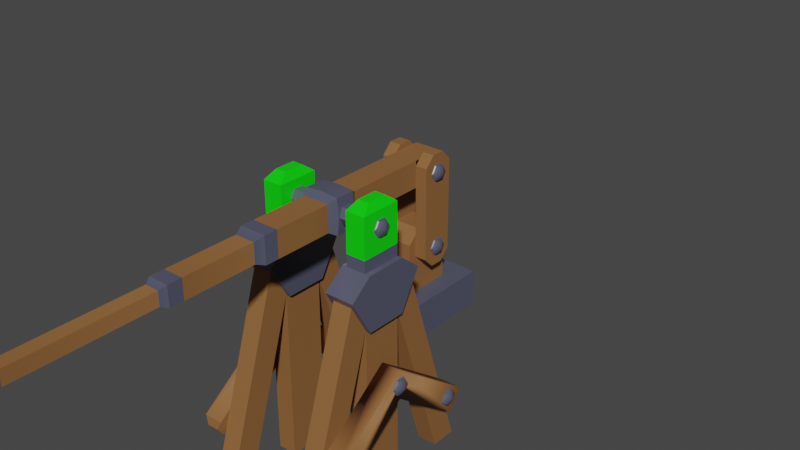 # Source: Trebuchet.blend  (saved by Blender 5.0.119; exported with 4.5.12 LTS)
import bpy
from mathutils import Matrix  # noqa: F401  (used for matrix-valued properties, if any)

bpy.ops.wm.read_factory_settings(use_empty=True)
scene = bpy.context.scene
scene.name = 'Scene'

# ---- collections
col_trebuchet = bpy.data.collections.new('Trebuchet'); scene.collection.children.link(col_trebuchet)

# ---- materials (node trees are filled in below, after node groups)
mat_bteam = bpy.data.materials.new('bTeam')
mat_bwood = bpy.data.materials.new('bWood')
mat_bmetal = bpy.data.materials.new('bMetal')

# ---- node groups
ng_auto_smooth = bpy.data.node_groups.new('Auto Smooth', 'GeometryNodeTree')
_s = ng_auto_smooth.interface.new_socket(name='Geometry', in_out='OUTPUT', socket_type='NodeSocketGeometry')
_s = ng_auto_smooth.interface.new_socket(name='Geometry', in_out='INPUT', socket_type='NodeSocketGeometry')
_s = ng_auto_smooth.interface.new_socket(name='Angle', in_out='INPUT', socket_type='NodeSocketFloat')
_s.subtype = 'ANGLE'
_s.min_value = 0.0
_s.max_value = 3.142
ng_auto_smooth.is_modifier = True
_N = ng_auto_smooth.nodes; _L = ng_auto_smooth.links
n0 = _N.new('NodeGroupOutput'); n0.name = 'Group Output'; n0.location = (480, -100)
n1 = _N.new('NodeGroupInput'); n1.name = 'Group Input'; n1.location = (-420, -300)
n2 = _N.new('NodeGroupInput'); n2.name = 'Group Input.001'; n2.location = (-60, -100)
n3 = _N.new('GeometryNodeSetShadeSmooth'); n3.name = 'Set Shade Smooth'; n3.location = (120, -100)
n3.domain = 'EDGE'
n4 = _N.new('GeometryNodeSetShadeSmooth'); n4.name = 'Set Shade Smooth.001'; n4.location = (300, -100)
n5 = _N.new('GeometryNodeInputMeshEdgeAngle'); n5.name = 'Edge Angle'; n5.location = (-420, -220)
n6 = _N.new('GeometryNodeInputEdgeSmooth'); n6.name = 'Is Edge Smooth'; n6.location = (-60, -160)
n7 = _N.new('GeometryNodeInputShadeSmooth'); n7.name = 'Is Face Smooth'; n7.location = (-240, -340)
n8 = _N.new('FunctionNodeBooleanMath'); n8.name = 'Boolean Math'; n8.location = (-60, -220)
n9 = _N.new('FunctionNodeCompare'); n9.name = 'Compare'; n9.location = (-240, -180)
n9.operation = 'LESS_EQUAL'
_L.new(n5.outputs[0], n9.inputs[0])
_L.new(n4.outputs[0], n0.inputs[0])
_L.new(n1.outputs[1], n9.inputs[1])
_L.new(n9.outputs[0], n8.inputs[0])
_L.new(n7.outputs[0], n8.inputs[1])
_L.new(n2.outputs[0], n3.inputs[0])
_L.new(n6.outputs[0], n3.inputs[1])
_L.new(n3.outputs[0], n4.inputs[0])
_L.new(n8.outputs[0], n3.inputs[2])
n0.is_active_output = True

# ---- material node trees
mat_bteam.use_nodes = True; mat_bteam.node_tree.nodes.clear()
_N = mat_bteam.node_tree.nodes; _L = mat_bteam.node_tree.links
n0 = _N.new('ShaderNodeBsdfPrincipled'); n0.name = 'Principled BSDF'; n0.location = (-200, 100)
n0.inputs[0].default_value = (0.0, 0.8, 0.0001929, 1.0)
n1 = _N.new('ShaderNodeOutputMaterial'); n1.name = 'Material Output'; n1.location = (200, 100)
_L.new(n0.outputs[0], n1.inputs[0])
n1.is_active_output = True
mat_bwood.use_nodes = True; mat_bwood.node_tree.nodes.clear()
_N = mat_bwood.node_tree.nodes; _L = mat_bwood.node_tree.links
n0 = _N.new('ShaderNodeBsdfPrincipled'); n0.name = 'Principled BSDF'; n0.location = (-200, 100)
n0.inputs[0].default_value = (0.2616, 0.1128, 0.03163, 1.0)
n0.inputs[2].default_value = 0.746
n1 = _N.new('ShaderNodeOutputMaterial'); n1.name = 'Material Output'; n1.location = (200, 100)
_L.new(n0.outputs[0], n1.inputs[0])
n1.is_active_output = True
mat_bmetal.use_nodes = True; mat_bmetal.node_tree.nodes.clear()
_N = mat_bmetal.node_tree.nodes; _L = mat_bmetal.node_tree.links
n0 = _N.new('ShaderNodeBsdfPrincipled'); n0.name = 'Principled BSDF'; n0.location = (-200, 100)
n0.inputs[0].default_value = (0.08676, 0.09277, 0.141, 1.0)
n0.inputs[2].default_value = 0.2381
n1 = _N.new('ShaderNodeOutputMaterial'); n1.name = 'Material Output'; n1.location = (200, 100)
_L.new(n0.outputs[0], n1.inputs[0])
n1.is_active_output = True

# ---- world
world_world = bpy.data.worlds.new('World'); scene.world = world_world
world_world.use_nodes = True; world_world.node_tree.nodes.clear()
_N = world_world.node_tree.nodes; _L = world_world.node_tree.links
n0 = _N.new('ShaderNodeOutputWorld'); n0.name = 'World Output'; n0.location = (300, 300)
n1 = _N.new('ShaderNodeBackground'); n1.name = 'Background'; n1.location = (10, 300)
n1.inputs[0].default_value = (0.05088, 0.05088, 0.05088, 1.0)
_L.new(n1.outputs[0], n0.inputs[0])
n0.is_active_output = True
world_world.color = (0.05088, 0.05088, 0.05088)
world_world.use_sun_shadow = False
world_world.sun_shadow_jitter_overblur = 0.0

# ---- meshes
me_trebuchet = bpy.data.meshes.new('Trebuchet')
me_trebuchet.from_pydata([(0.1983, 1.292e-07, 0.3496), (0.1073, 6.606e-08, 0.7532), (0.09541, 6.218e-08, 1.017e-22), (0.1468, -0.05325, 0.0), (0.1983, 1.292e-07, 0.2734), (0.1468, -0.05325, 0.5997), (0.09541, -0.05325, -2.132e-16), (0.1468, 9.569e-08, 0.2734), (0.1468, 9.569e-08, 0.3496), (0.09541, -0.05325, 0.5997), (0.1468, -0.09764, 0.5361), (0.1468, -0.2667, 0.0), (0.09541, 6.218e-08, 0.5997), (0.09541, -0.09764, 0.5361), (0.09541, -0.2667, -8.529e-16), (0.1468, 9.569e-08, 0.5997), (0.09541, -0.1979, 0.0), (0.1468, -0.1979, 0.0), (0.1468, -0.05325, 0.4586), (0.09541, -0.05325, 0.4586), (0.1468, 9.569e-08, 2.034e-22), (0.1349, 9.181e-08, 0.7532), (0.1468, 9.569e-08, 0.4586), (0.09541, 6.218e-08, 0.4586), (0.1468, 9.569e-08, 0.6308), (0.09541, 6.218e-08, 0.6308), (0.09541, -0.05325, 0.6308), (0.1468, -0.05325, 0.6308), (0.1468, 0.05325, 0.0), (0.1468, 0.05325, 0.5997), (0.09541, 0.05325, 0.0), (0.09541, 6.218e-08, 0.733), (0.1468, 9.569e-08, 0.733), (0.09541, 0.05325, 0.5997), (0.1468, 0.09773, 0.5358), (0.1468, 0.2667, 0.0), (0.09541, 0.09773, 0.5358), (0.09541, 0.2667, -8.529e-16), (0.09541, 0.1979, 0.0), (0.1468, 0.1979, 0.0), (0.1468, 0.05325, 0.4586), (0.09541, 0.05325, 0.4586), (0.09541, 0.05325, 0.6308), (0.1468, 0.05325, 0.6308), (0.0343, 0.341, 0.6899), (0.02572, -0.2503, 0.7156), (0.02572, -0.2503, 0.6899), (-1.66e-07, 0.2548, 0.7242), (0.0343, 0.2548, 0.7242), (0.0343, 0.341, 0.7242), (-2.222e-07, 0.341, 0.6899), (1.557e-07, -0.2275, 0.7242), (-2.222e-07, 0.341, 0.7242), (0.0343, 0.2548, 0.6899), (0.0343, -0.2275, 0.7242), (0.0343, -0.2275, 0.6899), (1.631e-07, -0.2503, 0.7156), (0.02572, -0.471, 0.6899), (3.175e-07, -0.4872, 0.7076), (0.01778, -0.4872, 0.7076), (0.02572, -0.471, 0.7156), (0.01778, -0.4872, 0.6899), (3.122e-07, -0.471, 0.7156), (0.01778, -0.8841, 0.6899), (5.761e-07, -0.8841, 0.6899), (5.761e-07, -0.8841, 0.7076), (0.01778, -0.8841, 0.7076), (0.02572, -0.2503, 0.6641), (-1.66e-07, 0.2548, 0.6556), (0.0343, 0.2548, 0.6556), (0.0343, 0.341, 0.6556), (1.557e-07, -0.2275, 0.6556), (-2.222e-07, 0.341, 0.6556), (0.0343, -0.2275, 0.6556), (1.631e-07, -0.2503, 0.6641), (3.175e-07, -0.4872, 0.6721), (0.01778, -0.4872, 0.6721), (0.02572, -0.471, 0.6641), (3.122e-07, -0.471, 0.6641), (5.761e-07, -0.8841, 0.6721), (0.01778, -0.8841, 0.6721), (-2.363e-07, 0.3626, 0.3761), (0.08415, 0.3626, 0.3761), (0.0343, 0.4274, 0.3761), (0.08415, 0.3626, 0.2822), (0.08415, 0.4274, 0.3761), (0.0343, 0.3626, 0.3761), (-2.785e-07, 0.4274, 0.3761), (0.0343, 0.2331, 0.2822), (0.0343, 0.2979, 0.3761), (0.08415, 0.2979, 0.2822), (0.08415, 0.2979, 0.3761), (0.0343, 0.2979, 0.5446), (-1.941e-07, 0.2979, 0.5446), (-2.143e-07, 0.3289, 0.5446), (-2.363e-07, 0.3626, 0.5109), (0.0343, 0.3626, 0.5109), (0.0343, 0.3289, 0.5446), (0.0343, 0.2979, 0.2822), (0.0343, 0.4274, 0.2822), (0.08415, 0.4274, 0.2822), (-2.785e-07, 0.4274, 0.2822), (-1.519e-07, 0.2331, 0.3761), (0.08415, 0.2331, 0.3761), (0.0343, 0.1684, 0.3761), (0.08415, 0.2331, 0.2822), (0.08415, 0.1684, 0.3761), (0.0343, 0.2331, 0.3761), (-1.097e-07, 0.1684, 0.3761), (0.0343, 0.3626, 0.2822), (-1.739e-07, 0.2669, 0.5446), (-1.519e-07, 0.2331, 0.5109), (0.0343, 0.2331, 0.5109), (0.0343, 0.2669, 0.5446), (0.0343, 0.1684, 0.2822), (0.08415, 0.1684, 0.2822), (-1.097e-07, 0.1684, 0.2822), (0.06481, 0.341, 0.5925), (0.0343, 0.2808, 0.7378), (0.0343, 0.3149, 0.7378), (0.0343, 0.341, 0.7117), (0.06481, 0.2808, 0.7378), (0.06481, 0.2548, 0.7117), (0.06481, 0.341, 0.7117), (0.06481, 0.3149, 0.7378), (0.06481, 0.341, 0.6899), (0.06481, 0.2979, 0.6899), (0.06481, 0.2979, 0.7378), (0.0343, 0.2979, 0.7378), (0.06481, 0.2548, 0.6899), (0.06481, 0.2979, 0.5925), (0.06481, 0.2548, 0.5925), (0.0343, 0.2548, 0.7117), (0.0343, 0.2979, 0.6899), (0.0343, 0.341, 0.5925), (0.0343, 0.2979, 0.5925), (0.0343, 0.2548, 0.5925), (0.0343, 0.341, 0.4733), (0.0343, 0.2808, 0.4473), (0.06481, 0.3149, 0.4473), (0.06481, 0.341, 0.4733), (0.06481, 0.2548, 0.4733), (0.06481, 0.2808, 0.4473), (0.0343, 0.2548, 0.4952), (0.06481, 0.2548, 0.4952), (0.06481, 0.2979, 0.4952), (0.06481, 0.2979, 0.4473), (0.0343, 0.2979, 0.4473), (0.06481, 0.341, 0.4952), (0.0343, 0.3149, 0.4473), (0.0343, 0.2548, 0.4733), (0.0343, 0.2979, 0.4952), (0.0343, 0.341, 0.4952), (0.1468, 0.02394, 0.6899), (0.1468, 0.01197, 0.7106), (0.1468, -0.01197, 0.7106), (0.1468, -0.02394, 0.6899), (0.1468, -0.01197, 0.6691), (0.1468, 0.01197, 0.6691), (0.1543, 0.01913, 0.6899), (0.1543, 0.009567, 0.7064), (0.1543, -0.009567, 0.7064), (0.1543, -0.01913, 0.6899), (0.1543, -0.009567, 0.6733), (0.1543, 0.009567, 0.6733), (0.09541, 0.02394, 0.6899), (0.09541, 0.01197, 0.7106), (0.09541, -0.01197, 0.7106), (0.09541, -0.02394, 0.6899), (0.09541, -0.01197, 0.6691), (0.09541, 0.01197, 0.6691), (0.0343, 0.02394, 0.6899), (0.0343, 0.01197, 0.7106), (0.0343, -0.01197, 0.7106), (0.0343, -0.02394, 0.6899), (0.0343, -0.01197, 0.6691), (0.0343, 0.01197, 0.6691), (0.0343, -0.1925, 0.6899), (0.0343, -0.1925, 0.7242), (1.255e-07, -0.1925, 0.7242), (0.0343, -0.1925, 0.6556), (1.255e-07, -0.1925, 0.6556), (2.835e-07, -0.435, 0.7156), (0.02572, -0.435, 0.7156), (0.02572, -0.435, 0.6899), (2.835e-07, -0.435, 0.6641), (0.02572, -0.435, 0.6641), (5.356e-07, -0.8218, 0.7076), (0.01778, -0.8218, 0.7076), (0.01778, -0.8218, 0.6899), (5.356e-07, -0.8218, 0.6721), (0.01778, -0.8218, 0.6721), (-2.363e-07, 0.3626, 0.2822), (-1.941e-07, 0.2979, 0.2822), (-1.519e-07, 0.2331, 0.2822), (0.0343, 0.3626, 0.2384), (-2.363e-07, 0.3626, 0.2384), (-1.941e-07, 0.2979, 0.2384), (-1.519e-07, 0.2331, 0.2384), (0.0343, 0.2979, 0.2384), (0.0343, 0.2331, 0.2384), (0.09541, -0.05325, 0.733), (0.1073, -0.02634, 0.7532), (0.1349, -0.02634, 0.7532), (0.1468, -0.05325, 0.733), (0.1073, 0.02634, 0.7532), (0.09541, 0.05325, 0.733), (0.1468, 0.05325, 0.733), (0.1349, 0.02634, 0.7532), (0.1606, -0.05325, 0.5997), (0.1606, -0.05325, 0.4586), (0.1606, -0.1089, 0.5552), (0.1606, 1.002e-07, 0.4586), (0.1606, 1.002e-07, 0.5997), (0.1606, 0.05325, 0.5997), (0.1606, 0.05325, 0.4586), (0.08244, -0.05325, 0.5997), (0.08244, -0.1089, 0.5552), (0.08244, -0.05325, 0.4586), (0.08244, 5.795e-08, 0.4586), (0.08244, 5.795e-08, 0.5997), (0.08244, 0.05325, 0.5997), (0.08244, 0.05325, 0.4586), (0.1468, 0.2287, 0.1803), (0.1588, 0.2322, 0.1569), (0.1588, 0.2146, 0.1334), (0.1468, 0.191, 0.1301), (0.1983, 0.191, 0.1301), (0.1863, 0.2146, 0.1334), (0.1863, 0.2322, 0.1569), (0.1983, 0.2287, 0.1803), (0.1983, -0.2346, 0.176), (0.1881, -0.2381, 0.1525), (0.1881, -0.2206, 0.1289), (0.1983, -0.1972, 0.1254), (0.1468, -0.1972, 0.1254), (0.157, -0.2206, 0.1289), (0.157, -0.2381, 0.1525), (0.1468, -0.2346, 0.176), (2.247e-08, -0.02503, 0.7395), (0.04516, -0.02503, 0.735), (0.04516, 0.02484, 0.735), (0.04965, 0.02484, 0.6899), (0.04965, -0.02503, 0.6899), (0.0343, -0.04275, 0.6899), (0.0343, 0.04255, 0.6899), (0.0343, 0.04255, 0.7242), (0.0343, -0.04275, 0.7242), (2.786e-08, -0.04275, 0.7242), (-2.773e-08, 0.04255, 0.7242), (0.0343, -0.04275, 0.6556), (0.0343, 0.04255, 0.6556), (-2.773e-08, 0.04255, 0.6556), (2.786e-08, -0.04275, 0.6556), (-2.24e-08, 0.02484, 0.7395), (0.04516, -0.02503, 0.6447), (0.04516, 0.02484, 0.6447), (-2.24e-08, 0.02484, 0.6402), (2.247e-08, -0.02503, 0.6402), (0.1619, 1.401e-07, 0.6899), (0.06481, 0.3218, 0.6899), (0.06481, 0.3099, 0.7106), (0.06481, 0.2859, 0.7106), (0.06481, 0.2739, 0.6899), (0.06481, 0.2859, 0.6691), (0.06481, 0.3099, 0.6691), (0.07229, 0.317, 0.6899), (0.07229, 0.3075, 0.7064), (0.07229, 0.2883, 0.7064), (0.07229, 0.2788, 0.6899), (0.07229, 0.2883, 0.6733), (0.07229, 0.3075, 0.6733), (0.07989, 0.2979, 0.6899), (0.06481, 0.3218, 0.4952), (0.06481, 0.3099, 0.5159), (0.06481, 0.2859, 0.5159), (0.06481, 0.2739, 0.4952), (0.06481, 0.2859, 0.4744), (0.06481, 0.3099, 0.4744), (0.07229, 0.317, 0.4952), (0.07229, 0.3075, 0.5117), (0.07229, 0.2883, 0.5117), (0.07229, 0.2788, 0.4952), (0.07229, 0.2883, 0.4786), (0.07229, 0.3075, 0.4786), (0.07989, 0.2979, 0.4952), (0.1983, 0.02398, 0.3086), (0.1983, 0.01201, 0.3293), (0.1983, -0.01193, 0.3293), (0.1983, -0.0239, 0.3086), (0.1983, -0.01193, 0.2879), (0.1983, 0.01201, 0.2879), (0.2057, 0.01917, 0.3086), (0.2057, 0.009604, 0.3252), (0.2057, -0.00953, 0.3252), (0.2057, -0.0191, 0.3086), (0.2057, -0.00953, 0.292), (0.2057, 0.009604, 0.292), (0.2133, 3.679e-05, 0.3086), (0.1983, -0.1552, 0.1691), (0.1983, -0.1557, 0.193), (0.1983, -0.1767, 0.2046), (0.1983, -0.1971, 0.1922), (0.1983, -0.1966, 0.1682), (0.1983, -0.1756, 0.1567), (0.2057, -0.1594, 0.1714), (0.2057, -0.1598, 0.1905), (0.2057, -0.1766, 0.1998), (0.2057, -0.1929, 0.1898), (0.2057, -0.1925, 0.1707), (0.2057, -0.1757, 0.1615), (0.2133, -0.1761, 0.1806), (0.1983, 0.1934, 0.162), (0.1983, 0.201, 0.1847), (0.1983, 0.1852, 0.2026), (0.1983, 0.1617, 0.1979), (0.1983, 0.1541, 0.1752), (0.1983, 0.1699, 0.1572), (0.2057, 0.1902, 0.1656), (0.2057, 0.1963, 0.1837), (0.2057, 0.1836, 0.1981), (0.2057, 0.1649, 0.1943), (0.2057, 0.1588, 0.1761), (0.2057, 0.1715, 0.1618), (0.2133, 0.1775, 0.1799), (0.09541, -0.0951, 0.5662), (0.1468, -0.0951, 0.5662), (0.08244, 0.05325, 0.5997), (0.08244, 0.1089, 0.5552), (0.1606, 0.05325, 0.5997), (0.1606, 0.1089, 0.5552), (0.1468, 0.0951, 0.5662), (0.09541, 0.0951, 0.5662)], [], [(7, 8, 0, 4), (0, 4, 227, 230), (19, 6, 3, 18), (18, 22, 212, 210), (18, 3, 20, 22), (11, 10, 13, 14), (18, 10, 11, 17), (18, 17, 16, 19), (13, 19, 16, 14), (5, 9, 325, 326), (16, 17, 11, 14), (23, 19, 218, 219), (222, 328, 36, 41), (20, 3, 6, 2), (6, 19, 23, 2), (26, 9, 5, 27), (27, 5, 15, 24), (19, 13, 217, 218), (43, 207, 32, 24), (9, 26, 25, 12), (41, 40, 28, 30), (40, 22, 20, 28), (35, 37, 36, 34), (40, 39, 35, 34), (40, 41, 38, 39), (36, 37, 38, 41), (38, 37, 35, 39), (203, 204, 32, 21), (12, 33, 221, 220), (29, 15, 213, 214), (20, 2, 30, 28), (30, 2, 23, 41), (42, 43, 29, 33), (43, 24, 15, 29), (328, 330, 34, 36), (26, 201, 31, 25), (42, 25, 31, 206), (33, 12, 25, 42), (49, 52, 47, 48), (177, 178, 54, 55), (52, 49, 44, 50), (178, 179, 51, 54), (183, 182, 62, 60), (45, 46, 55, 54), (56, 45, 54, 51), (189, 188, 66, 63), (184, 183, 60, 57), (59, 61, 57, 60), (58, 59, 60, 62), (63, 66, 65, 64), (188, 187, 65, 66), (70, 69, 68, 72), (177, 55, 73, 180), (72, 50, 44, 70), (180, 73, 71, 181), (186, 77, 78, 185), (67, 73, 55, 46), (74, 71, 73, 67), (189, 63, 80, 191), (184, 57, 77, 186), (76, 77, 57, 61), (75, 78, 77, 76), (63, 64, 79, 80), (191, 80, 79, 190), (83, 86, 82, 85), (89, 86, 96, 97, 92), (83, 87, 81, 86), (100, 85, 82, 84), (97, 94, 93, 92), (84, 82, 91, 90), (86, 89, 91, 82), (98, 88, 200, 199), (94, 97, 96, 95), (86, 81, 95, 96), (192, 109, 195, 196), (83, 85, 100, 99), (87, 83, 99, 101), (104, 106, 103, 107), (89, 92, 113, 112, 107), (104, 107, 102, 108), (115, 105, 103, 106), (113, 92, 93, 110), (105, 90, 91, 103), (107, 103, 91, 89), (99, 109, 192, 101), (110, 111, 112, 113), (107, 112, 111, 102), (88, 114, 116, 194), (104, 114, 115, 106), (108, 116, 114, 104), (125, 123, 124, 127), (123, 125, 44, 120), (53, 136, 131, 129), (119, 124, 123, 120), (121, 118, 132, 122), (128, 118, 121, 127), (125, 117, 134, 44), (121, 122, 129, 127), (44, 128, 119, 120), (119, 128, 127, 124), (132, 53, 129, 122), (125, 127, 129, 126), (125, 126, 130, 117), (126, 129, 131, 130), (118, 128, 53, 132), (44, 133, 53, 128), (44, 134, 135, 133), (133, 135, 136, 53), (144, 141, 142, 146), (141, 144, 143, 150), (152, 134, 117, 148), (138, 142, 141, 150), (139, 149, 137, 140), (147, 149, 139, 146), (144, 131, 136, 143), (139, 140, 148, 146), (143, 147, 138, 150), (138, 147, 146, 142), (137, 152, 148, 140), (144, 146, 148, 145), (144, 145, 130, 131), (145, 148, 117, 130), (149, 147, 152, 137), (143, 151, 152, 147), (143, 136, 135, 151), (151, 135, 134, 152), (155, 161, 160, 154), (158, 164, 163, 157), (156, 162, 161, 155), (154, 160, 159, 153), (153, 159, 164, 158), (157, 163, 162, 156), (259, 159, 160), (164, 159, 259), (165, 170, 176, 171), (169, 168, 174, 175), (167, 166, 172, 173), (170, 169, 175, 176), (168, 167, 173, 174), (166, 165, 171, 172), (239, 240, 241, 254), (240, 243, 242, 241), (251, 245, 242, 256), (248, 247, 240, 239), (46, 184, 186, 67), (67, 186, 185, 74), (46, 45, 183, 184), (45, 56, 182, 183), (76, 191, 190, 75), (61, 189, 191, 76), (59, 58, 187, 188), (61, 59, 188, 189), (99, 100, 84, 109), (90, 98, 109, 84), (98, 90, 105, 88), (115, 114, 88, 105), (199, 200, 198, 197), (195, 199, 197, 196), (88, 194, 198, 200), (193, 192, 196, 197), (109, 98, 199, 195), (194, 193, 197, 198), (203, 202, 201, 204), (207, 206, 205, 208), (1, 202, 203, 21), (201, 26, 27, 204), (201, 202, 1, 31), (204, 27, 24, 32), (1, 21, 208, 205), (206, 207, 43, 42), (206, 31, 1, 205), (207, 208, 21, 32), (209, 211, 210), (209, 210, 212, 213), (214, 215, 330), (214, 213, 212, 215), (15, 5, 209, 213), (22, 40, 215, 212), (217, 211, 326, 325), (10, 18, 210, 211), (217, 216, 218), (218, 216, 220, 219), (328, 222, 221), (222, 219, 220, 221), (217, 13, 10, 211), (40, 34, 330, 215), (41, 23, 219, 222), (9, 12, 220, 216), (8, 7, 235, 238), (0, 231, 234, 4), (237, 232, 231, 238), (235, 234, 233, 236), (229, 224, 223, 230), (227, 226, 225, 228), (8, 0, 230, 223), (223, 224, 225, 226), (224, 229, 228, 225), (226, 227, 4, 7), (230, 227, 228, 229), (8, 238, 231, 0), (231, 232, 233, 234), (236, 233, 232, 237), (235, 7, 4, 234), (238, 235, 236, 237), (8, 223, 226, 7), (246, 249, 254, 241), (252, 251, 256, 257), (255, 258, 257, 256), (243, 255, 256, 242), (247, 244, 243, 240), (244, 250, 255, 243), (244, 247, 178, 177), (53, 245, 251, 69), (244, 177, 180, 250), (53, 48, 246, 245), (48, 47, 249, 246), (247, 248, 179, 178), (69, 251, 252, 68), (250, 180, 181, 253), (245, 246, 241, 242), (250, 253, 258, 255), (162, 259, 161), (161, 259, 160), (162, 163, 259), (163, 164, 259), (262, 268, 267, 261), (265, 271, 270, 264), (263, 269, 268, 262), (261, 267, 266, 260), (260, 266, 271, 265), (264, 270, 269, 263), (272, 266, 267), (271, 266, 272), (269, 272, 268), (268, 272, 267), (269, 270, 272), (270, 271, 272), (275, 281, 280, 274), (278, 284, 283, 277), (276, 282, 281, 275), (274, 280, 279, 273), (273, 279, 284, 278), (277, 283, 282, 276), (285, 279, 280), (284, 279, 285), (282, 285, 281), (281, 285, 280), (282, 283, 285), (283, 284, 285), (288, 294, 293, 287), (291, 297, 296, 290), (289, 295, 294, 288), (287, 293, 292, 286), (286, 292, 297, 291), (290, 296, 295, 289), (298, 292, 293), (297, 292, 298), (295, 298, 294), (294, 298, 293), (295, 296, 298), (296, 297, 298), (301, 307, 306, 300), (304, 310, 309, 303), (302, 308, 307, 301), (300, 306, 305, 299), (299, 305, 310, 304), (303, 309, 308, 302), (311, 305, 306), (310, 305, 311), (308, 311, 307), (307, 311, 306), (308, 309, 311), (309, 310, 311), (314, 320, 319, 313), (317, 323, 322, 316), (315, 321, 320, 314), (313, 319, 318, 312), (312, 318, 323, 317), (316, 322, 321, 315), (324, 318, 319), (323, 318, 324), (321, 324, 320), (320, 324, 319), (321, 322, 324), (322, 323, 324), (217, 325, 9, 216), (211, 209, 5, 326), (33, 29, 331, 332), (330, 328, 332, 331), (330, 331, 29, 329), (328, 327, 33, 332)])
me_trebuchet.polygons.foreach_set('use_smooth', [1, 1, 1, 1, 1, 1, 1, 1, 1, 1, 1, 1, 1, 1, 1, 1, 1, 1, 1, 1, 1, 1, 1, 1, 1, 1, 1, 1, 1, 1, 1, 1, 1, 1, 1, 1, 1, 1, 1, 1, 1, 1, 1, 1, 1, 1, 1, 1, 1, 1, 1, 1, 1, 1, 1, 1, 1, 1, 1, 1, 1, 1, 1, 1, 1, 1, 1, 1, 1, 1, 1, 1, 1, 1, 1, 1, 1, 1, 1, 1, 1, 1, 1, 1, 1, 1, 1, 1, 1, 1, 1, 1, 1, 1, 1, 1, 1, 1, 1, 1, 1, 1, 1, 1, 1, 1, 1, 1, 1, 1, 1, 1, 1, 1, 1, 1, 1, 1, 1, 1, 1, 1, 1, 1, 1, 1, 1, 1, 1, 1, 1, 1, 1, 1, 1, 1, 1, 1, 1, 1, 1, 1, 1, 1, 1, 1, 1, 1, 1, 1, 1, 1, 1, 1, 1, 1, 1, 1, 1, 0, 1, 0, 1, 1, 1, 1, 1, 1, 1, 1, 1, 1, 1, 1, 1, 1, 1, 1, 1, 1, 1, 1, 1, 1, 1, 1, 1, 1, 1, 1, 1, 1, 1, 1, 1, 1, 1, 1, 1, 1, 1, 1, 1, 1, 1, 1, 1, 1, 1, 1, 1, 1, 1, 1, 1, 1, 1, 1, 1, 1, 1, 1, 1, 1, 1, 1, 1, 1, 1, 1, 1, 1, 1, 1, 1, 1, 1, 1, 1, 1, 1, 1, 1, 1, 1, 1, 1, 1, 1, 1, 1, 1, 1, 1, 1, 1, 1, 1, 1, 1, 1, 1, 1, 1, 1, 1, 1, 1, 1, 1, 1, 1, 1, 1, 1, 1, 1, 1, 1, 1, 1, 1, 1, 1, 1, 1, 1, 1, 1, 1, 1])
me_trebuchet.polygons.foreach_set('material_index', [1, 1, 1, 2, 1, 1, 1, 1, 1, 2, 1, 2, 2, 1, 1, 2, 2, 2, 0, 2, 1, 1, 1, 1, 1, 1, 1, 0, 2, 2, 1, 1, 2, 2, 2, 0, 0, 2, 1, 2, 1, 2, 2, 2, 2, 2, 2, 2, 2, 2, 2, 1, 2, 1, 2, 2, 2, 2, 2, 2, 2, 2, 2, 2, 2, 1, 2, 2, 1, 2, 2, 1, 1, 1, 1, 2, 2, 2, 1, 2, 2, 1, 2, 2, 2, 1, 1, 2, 2, 2, 1, 1, 1, 1, 1, 1, 1, 1, 1, 1, 1, 1, 1, 1, 1, 1, 1, 1, 1, 1, 1, 1, 1, 1, 1, 1, 1, 1, 1, 1, 1, 1, 1, 1, 1, 1, 2, 2, 2, 2, 2, 2, 2, 2, 2, 2, 2, 2, 2, 2, 2, 2, 2, 2, 1, 1, 1, 1, 1, 1, 1, 1, 2, 2, 2, 2, 1, 1, 1, 1, 1, 1, 0, 0, 0, 0, 0, 0, 0, 0, 0, 0, 2, 2, 2, 2, 2, 2, 2, 2, 2, 2, 2, 2, 2, 2, 2, 2, 1, 1, 1, 1, 1, 1, 1, 1, 1, 1, 1, 1, 1, 1, 1, 1, 1, 2, 2, 2, 2, 2, 2, 1, 1, 1, 1, 1, 1, 1, 1, 2, 2, 2, 2, 2, 2, 2, 2, 2, 2, 2, 2, 2, 2, 2, 2, 2, 2, 2, 2, 2, 2, 2, 2, 2, 2, 2, 2, 2, 2, 2, 2, 2, 2, 2, 2, 2, 2, 2, 2, 2, 2, 2, 2, 2, 2, 2, 2, 2, 2, 2, 2, 2, 2, 2, 2, 2, 2, 2, 2, 2, 2, 2, 2, 2, 2, 2, 2, 2, 2, 2, 2])
_k = set([(1, 202), (1, 205), (21, 203), (21, 208), (31, 201), (31, 206), (32, 204), (32, 207), (51, 54), (54, 55), (55, 73), (57, 60), (57, 77), (60, 62), (71, 73), (77, 78), (201, 202), (201, 204), (202, 203), (203, 204), (205, 206), (205, 208), (206, 207), (207, 208), (239, 240), (240, 243), (241, 242), (241, 254), (242, 256), (243, 255), (244, 247), (244, 250), (245, 246), (245, 251), (246, 249), (247, 248), (250, 253), (251, 252), (255, 258), (256, 257)])
me_trebuchet.attributes.new('sharp_edge', 'BOOLEAN', 'EDGE').data.foreach_set('value', [ (min(e.vertices), max(e.vertices)) in _k for e in me_trebuchet.edges])
_uv = me_trebuchet.uv_layers.new(name='UVMap')
_uv.uv.foreach_set('vector', [0.6712, 0.7743, 0.6712, 0.7294, 0.7015, 0.7294, 0.7015, 0.7743, 0.0, 0.7211, 0.04499, 0.7211, 0.1204, 0.8216, 0.09746, 0.8528, 0.4238, 0.4422, 0.4238, 0.7129, 0.3935, 0.7129, 0.3935, 0.4422, 0.1889, 0.1714, 0.1575, 0.1714, 0.1575, 0.1714, 0.1889, 0.1714, 0.1889, 0.1714, 0.1889, 0.4422, 0.1575, 0.4422, 0.1575, 0.1714, 0.2773, 0.7808, 0.2773, 0.4643, 0.3077, 0.4643, 0.3077, 0.7808, 0.1889, 0.1714, 0.2151, 0.1256, 0.315, 0.4422, 0.2743, 0.4422, 0.4846, 0.4422, 0.4846, 0.7129, 0.4542, 0.7129, 0.4542, 0.4422, 0.4238, 0.1231, 0.441, 0.1714, 0.3556, 0.4422, 0.315, 0.4422, 0.7524, 0.6613, 0.7828, 0.6613, 0.2008, 0.05571, 0.1214, 0.05642, 0.3257, 0.7363, 0.356, 0.7363, 0.356, 0.7769, 0.3257, 0.7769, 0.4724, 0.1714, 0.441, 0.1714, 0.441, 0.1714, 0.4724, 0.1714, 0.5039, 0.1714, 0.2157, 0.1119, 0.5197, 0.1229, 0.5039, 0.1714, 0.5149, 0.726, 0.5149, 0.7574, 0.4846, 0.7574, 0.4846, 0.726, 0.441, 0.4422, 0.441, 0.1714, 0.4724, 0.1714, 0.4724, 0.4422, 0.7828, 0.6276, 0.7828, 0.6613, 0.7524, 0.6613, 0.7524, 0.6276, 0.1889, 0.06971, 0.1889, 0.1035, 0.1575, 0.1035, 0.1575, 0.06971, 0.441, 0.1714, 0.4238, 0.1231, 0.4209, 0.1101, 0.441, 0.1714, 0.126, 0.06971, 0.126, 0.01452, 0.1575, 0.01452, 0.1575, 0.06971, 0.441, 0.1035, 0.441, 0.06971, 0.4724, 0.06971, 0.4724, 0.1035, 0.3631, 0.4422, 0.3935, 0.4422, 0.3935, 0.7129, 0.3631, 0.7129, 0.126, 0.1714, 0.1575, 0.1714, 0.1575, 0.4422, 0.126, 0.4422, 0.2773, 0.7808, 0.2469, 0.7808, 0.2469, 0.4645, 0.2773, 0.4645, 0.126, 0.1714, 0.04064, 0.4422, 0.0, 0.4422, 0.1102, 0.1229, 0.4238, 0.4422, 0.4542, 0.4422, 0.4542, 0.7129, 0.4238, 0.7129, 0.5197, 0.1229, 0.6299, 0.4422, 0.5893, 0.4422, 0.5039, 0.1714, 0.561, 0.7769, 0.561, 0.7363, 0.5914, 0.7363, 0.5914, 0.7769, 0.173, 0.0, 0.1889, 0.01452, 0.1575, 0.01452, 0.1575, 0.0, 0.4724, 0.1035, 0.5039, 0.1035, 0.5039, 0.1035, 0.4724, 0.1035, 0.126, 0.1035, 0.1575, 0.1035, 0.1575, 0.1035, 0.126, 0.1035, 0.5149, 0.726, 0.4846, 0.726, 0.4846, 0.6946, 0.5149, 0.6946, 0.5039, 0.4422, 0.4724, 0.4422, 0.4724, 0.1714, 0.5039, 0.1714, 0.7524, 0.731, 0.7828, 0.731, 0.7828, 0.7648, 0.7524, 0.7648, 0.126, 0.06971, 0.1575, 0.06971, 0.1575, 0.1035, 0.126, 0.1035, 0.2157, 0.1119, 0.4209, 0.1101, 0.1102, 0.1229, 0.2469, 0.4645, 0.441, 0.06971, 0.441, 0.01452, 0.4724, 0.01452, 0.4724, 0.06971, 0.5039, 0.06971, 0.4724, 0.06971, 0.4724, 0.01452, 0.5039, 0.01452, 0.5039, 0.1035, 0.4724, 0.1035, 0.4724, 0.06971, 0.5039, 0.06971, 0.6299, 0.5578, 0.6502, 0.5578, 0.6502, 0.6088, 0.6299, 0.6088, 0.2267, 0.7063, 0.2469, 0.7063, 0.2469, 0.7404, 0.2267, 0.7404, 0.7524, 0.7648, 0.7727, 0.7648, 0.7727, 0.7851, 0.7524, 0.7851, 0.6299, 0.8729, 0.6502, 0.8729, 0.6502, 0.907, 0.6299, 0.907, 0.6147, 0.7855, 0.6299, 0.7855, 0.6299, 0.8163, 0.6147, 0.8163, 0.7271, 0.7656, 0.7271, 0.7808, 0.7221, 0.7808, 0.7221, 0.7606, 0.7423, 0.7656, 0.7271, 0.7656, 0.7221, 0.7606, 0.7423, 0.7606, 0.6607, 0.7554, 0.6712, 0.7554, 0.6712, 0.7921, 0.6607, 0.7921, 0.7373, 0.6669, 0.7524, 0.6669, 0.7524, 0.6977, 0.7373, 0.6977, 0.2356, 0.7811, 0.2356, 0.7916, 0.2309, 0.7916, 0.2309, 0.7765, 0.2461, 0.7811, 0.2356, 0.7811, 0.2309, 0.7765, 0.2461, 0.7765, 0.2649, 0.7913, 0.2649, 0.7808, 0.2754, 0.7808, 0.2754, 0.7913, 0.6194, 0.6397, 0.6299, 0.6397, 0.6299, 0.6764, 0.6194, 0.6764, 0.5545, 0.5416, 0.5545, 0.5926, 0.5342, 0.5926, 0.5342, 0.5416, 0.2267, 0.7063, 0.2267, 0.7404, 0.2064, 0.7404, 0.2064, 0.7063, 0.7524, 0.8053, 0.7524, 0.7851, 0.7727, 0.7851, 0.7727, 0.8053, 0.5545, 0.8567, 0.5545, 0.8908, 0.5342, 0.8908, 0.5342, 0.8567, 0.8085, 0.6669, 0.8085, 0.6977, 0.7933, 0.6977, 0.7933, 0.6669, 0.7271, 0.796, 0.7221, 0.8011, 0.7221, 0.7808, 0.7271, 0.7808, 0.7423, 0.796, 0.7423, 0.8011, 0.7221, 0.8011, 0.7271, 0.796, 0.6607, 0.7554, 0.6607, 0.7921, 0.6502, 0.7921, 0.6502, 0.7554, 0.7373, 0.6669, 0.7373, 0.6977, 0.7221, 0.6977, 0.7221, 0.6669, 0.2356, 0.8021, 0.2309, 0.8068, 0.2309, 0.7916, 0.2356, 0.7916, 0.2461, 0.8021, 0.2461, 0.8068, 0.2309, 0.8068, 0.2356, 0.8021, 0.2649, 0.7913, 0.2754, 0.7913, 0.2754, 0.8018, 0.2649, 0.8018, 0.7933, 0.7554, 0.7933, 0.7921, 0.7828, 0.7921, 0.7828, 0.7554, 0.5904, 0.4422, 0.5904, 0.4804, 0.561, 0.4804, 0.561, 0.4422, 0.5228, 0.5416, 0.4846, 0.5416, 0.4846, 0.4621, 0.5045, 0.4422, 0.5228, 0.4422, 0.5904, 0.4422, 0.6107, 0.4422, 0.6107, 0.4804, 0.5904, 0.4804, 0.3077, 0.4422, 0.3631, 0.4422, 0.3631, 0.4804, 0.3077, 0.4804, 0.4238, 0.7328, 0.4441, 0.7328, 0.4441, 0.7511, 0.4238, 0.7511, 0.3077, 0.4804, 0.3631, 0.4804, 0.3631, 0.5186, 0.3077, 0.5186, 0.5904, 0.4804, 0.5904, 0.5186, 0.561, 0.5186, 0.561, 0.4804, 0.4592, 0.7363, 0.5248, 0.7363, 0.5248, 0.7363, 0.4592, 0.7363, 0.4441, 0.7328, 0.4238, 0.7328, 0.4238, 0.7129, 0.4441, 0.7129, 0.4137, 0.7925, 0.3935, 0.7925, 0.3935, 0.7129, 0.4137, 0.7129, 0.3834, 0.7363, 0.3935, 0.7363, 0.3935, 0.7363, 0.3834, 0.7363, 0.3279, 0.6808, 0.3573, 0.6808, 0.3573, 0.7363, 0.3279, 0.7363, 0.3077, 0.6808, 0.3279, 0.6808, 0.3279, 0.7363, 0.3077, 0.7363, 0.5904, 0.5951, 0.561, 0.5951, 0.561, 0.5568, 0.5904, 0.5568, 0.5228, 0.5416, 0.5228, 0.4422, 0.5411, 0.4422, 0.561, 0.4621, 0.561, 0.5416, 0.5904, 0.5951, 0.5904, 0.5568, 0.6107, 0.5568, 0.6107, 0.5951, 0.3077, 0.5951, 0.3077, 0.5568, 0.3631, 0.5568, 0.3631, 0.5951, 0.4238, 0.7694, 0.4238, 0.7511, 0.4441, 0.7511, 0.4441, 0.7694, 0.3077, 0.5568, 0.3077, 0.5186, 0.3631, 0.5186, 0.3631, 0.5568, 0.5904, 0.5568, 0.561, 0.5568, 0.561, 0.5186, 0.5904, 0.5186, 0.3279, 0.7363, 0.3935, 0.7363, 0.3834, 0.7363, 0.3077, 0.7363, 0.4441, 0.7694, 0.4441, 0.7894, 0.4238, 0.7894, 0.4238, 0.7694, 0.3631, 0.7925, 0.3631, 0.7129, 0.3834, 0.7129, 0.3834, 0.7925, 0.5248, 0.7363, 0.5904, 0.7363, 0.6107, 0.7363, 0.5349, 0.7363, 0.5904, 0.6808, 0.5904, 0.7363, 0.561, 0.7363, 0.561, 0.6808, 0.6107, 0.6808, 0.6107, 0.7363, 0.5904, 0.7363, 0.5904, 0.6808, 0.3077, 0.6234, 0.3077, 0.6105, 0.323, 0.5951, 0.3331, 0.5951, 0.3257, 0.7363, 0.3257, 0.7492, 0.3077, 0.7492, 0.3077, 0.7363, 0.7195, 0.7423, 0.7195, 0.7997, 0.7015, 0.7997, 0.7015, 0.7423, 0.6107, 0.7517, 0.5927, 0.7517, 0.5927, 0.7363, 0.6107, 0.7363, 0.5927, 0.7718, 0.6107, 0.7718, 0.6107, 0.7872, 0.5927, 0.7872, 0.6107, 0.7617, 0.6107, 0.7718, 0.5927, 0.7718, 0.5927, 0.7617, 0.3257, 0.7492, 0.3257, 0.8066, 0.3077, 0.8066, 0.3077, 0.7492, 0.3432, 0.5951, 0.3586, 0.6105, 0.3586, 0.6234, 0.3331, 0.5951, 0.7221, 0.6719, 0.6966, 0.6436, 0.7067, 0.6436, 0.7221, 0.659, 0.6107, 0.7517, 0.6107, 0.7617, 0.5927, 0.7617, 0.5927, 0.7517, 0.7195, 0.7294, 0.7195, 0.7423, 0.7015, 0.7423, 0.7015, 0.7294, 0.3077, 0.6234, 0.3331, 0.5951, 0.3586, 0.6234, 0.3331, 0.6234, 0.3077, 0.6234, 0.3331, 0.6234, 0.3331, 0.6808, 0.3077, 0.6808, 0.3331, 0.6234, 0.3586, 0.6234, 0.3586, 0.6808, 0.3331, 0.6808, 0.6866, 0.6436, 0.6966, 0.6436, 0.6712, 0.6719, 0.6712, 0.659, 0.7221, 0.6719, 0.6966, 0.6719, 0.6712, 0.6719, 0.6966, 0.6436, 0.7221, 0.6719, 0.7221, 0.7294, 0.6966, 0.7294, 0.6966, 0.6719, 0.6966, 0.6719, 0.6966, 0.7294, 0.6712, 0.7294, 0.6712, 0.6719, 0.561, 0.6234, 0.561, 0.6105, 0.5764, 0.5951, 0.5865, 0.5951, 0.5149, 0.7649, 0.5149, 0.752, 0.5329, 0.752, 0.5329, 0.7649, 0.4542, 0.7704, 0.4542, 0.7129, 0.4722, 0.7129, 0.4722, 0.7704, 0.5329, 0.7803, 0.5149, 0.7803, 0.5149, 0.7649, 0.5329, 0.7649, 0.4722, 0.7987, 0.4542, 0.7987, 0.4542, 0.7833, 0.4722, 0.7833, 0.2469, 0.7909, 0.2469, 0.7808, 0.2649, 0.7808, 0.2649, 0.7909, 0.5149, 0.752, 0.5149, 0.6946, 0.5329, 0.6946, 0.5329, 0.752, 0.5965, 0.5951, 0.6119, 0.6105, 0.6119, 0.6234, 0.5865, 0.5951, 0.7221, 0.5861, 0.6966, 0.5578, 0.7067, 0.5578, 0.7221, 0.5732, 0.2469, 0.801, 0.2469, 0.7909, 0.2649, 0.7909, 0.2649, 0.801, 0.4542, 0.7833, 0.4542, 0.7704, 0.4722, 0.7704, 0.4722, 0.7833, 0.561, 0.6234, 0.5865, 0.5951, 0.6119, 0.6234, 0.5865, 0.6234, 0.561, 0.6234, 0.5865, 0.6234, 0.5865, 0.6808, 0.561, 0.6808, 0.5865, 0.6234, 0.6119, 0.6234, 0.6119, 0.6808, 0.5865, 0.6808, 0.6866, 0.5578, 0.6966, 0.5578, 0.6712, 0.5861, 0.6712, 0.5732, 0.7221, 0.5861, 0.6966, 0.5861, 0.6712, 0.5861, 0.6966, 0.5578, 0.7221, 0.5861, 0.7221, 0.6436, 0.6966, 0.6436, 0.6966, 0.5861, 0.6966, 0.5861, 0.6966, 0.6436, 0.6712, 0.6436, 0.6712, 0.5861, 0.4347, 0.8035, 0.4238, 0.8035, 0.4238, 0.7894, 0.4347, 0.7894, 0.6036, 0.7872, 0.6145, 0.7872, 0.6145, 0.8013, 0.6036, 0.8013, 0.5911, 0.7892, 0.5802, 0.7892, 0.5802, 0.7769, 0.5911, 0.7769, 0.4722, 0.7129, 0.4831, 0.7129, 0.4831, 0.7251, 0.4722, 0.7251, 0.4722, 0.7251, 0.4831, 0.7251, 0.4831, 0.7374, 0.4722, 0.7374, 0.5911, 0.8014, 0.5802, 0.8014, 0.5802, 0.7892, 0.5911, 0.7892, 0.6834, 0.7885, 0.6834, 0.8026, 0.6712, 0.7956, 0.6957, 0.7956, 0.6834, 0.8026, 0.6834, 0.7885, 0.2187, 0.7404, 0.2309, 0.7404, 0.2309, 0.7765, 0.2187, 0.7765, 0.4846, 0.7574, 0.4968, 0.7574, 0.4968, 0.7935, 0.4846, 0.7935, 0.2309, 0.7404, 0.2451, 0.7404, 0.2451, 0.7765, 0.2309, 0.7765, 0.8074, 0.7338, 0.7933, 0.7338, 0.7933, 0.6977, 0.8074, 0.6977, 0.4968, 0.7574, 0.509, 0.7574, 0.509, 0.7935, 0.4968, 0.7935, 0.2064, 0.7404, 0.2187, 0.7404, 0.2187, 0.7765, 0.2064, 0.7765, 0.6502, 0.7844, 0.6299, 0.7844, 0.6299, 0.7341, 0.6502, 0.7341, 0.2469, 0.6178, 0.2267, 0.6178, 0.2267, 0.5674, 0.2469, 0.5674, 0.2064, 0.5674, 0.2267, 0.5674, 0.2267, 0.5674, 0.2064, 0.5674, 0.6502, 0.7844, 0.6299, 0.7844, 0.6299, 0.7844, 0.6502, 0.7844, 0.7373, 0.5578, 0.7373, 0.6669, 0.7221, 0.6669, 0.7221, 0.5578, 0.8085, 0.5578, 0.8085, 0.6669, 0.7933, 0.6669, 0.7933, 0.5578, 0.7373, 0.5578, 0.7524, 0.5578, 0.7524, 0.6669, 0.7373, 0.6669, 0.6147, 0.6764, 0.6299, 0.6764, 0.6299, 0.7855, 0.6147, 0.7855, 0.7933, 0.5578, 0.7933, 0.7554, 0.7828, 0.7554, 0.7828, 0.5578, 0.6607, 0.5578, 0.6607, 0.7554, 0.6502, 0.7554, 0.6502, 0.5578, 0.6194, 0.4422, 0.6299, 0.4422, 0.6299, 0.6397, 0.6194, 0.6397, 0.6607, 0.5578, 0.6712, 0.5578, 0.6712, 0.7554, 0.6607, 0.7554, 0.3279, 0.7363, 0.3077, 0.4422, 0.3077, 0.4804, 0.3935, 0.7363, 0.3077, 0.5186, 0.4592, 0.7363, 0.3935, 0.7363, 0.3077, 0.4804, 0.4592, 0.7363, 0.3077, 0.5186, 0.3077, 0.5568, 0.5248, 0.7363, 0.3077, 0.5951, 0.5904, 0.7363, 0.5248, 0.7363, 0.3077, 0.5568, 0.4592, 0.7363, 0.5248, 0.7363, 0.5349, 0.7363, 0.4592, 0.7363, 0.3935, 0.7363, 0.4592, 0.7363, 0.4592, 0.7363, 0.3834, 0.7363, 0.5248, 0.7363, 0.5349, 0.7363, 0.5349, 0.7363, 0.5248, 0.7363, 0.0, 0.0, 0.0, 0.0, 0.0, 0.0, 0.0, 0.0, 0.3935, 0.7363, 0.4592, 0.7363, 0.4592, 0.7363, 0.3935, 0.7363, 0.0, 0.0, 0.0, 0.0, 0.0, 0.0, 0.0, 0.0, 0.7221, 0.7447, 0.7524, 0.7447, 0.7524, 0.7606, 0.7221, 0.7606, 0.7221, 0.6977, 0.7524, 0.6977, 0.7524, 0.7136, 0.7221, 0.7136, 0.7524, 0.7291, 0.7524, 0.7447, 0.7221, 0.7447, 0.7221, 0.7291, 0.7828, 0.5724, 0.7828, 0.6276, 0.7524, 0.6276, 0.7524, 0.5724, 0.441, 0.01452, 0.4569, 0.0, 0.4724, 0.0, 0.4724, 0.01452, 0.1889, 0.01452, 0.1889, 0.06971, 0.1575, 0.06971, 0.1575, 0.01452, 0.7524, 0.7291, 0.7221, 0.7291, 0.7221, 0.7136, 0.7524, 0.7136, 0.7524, 0.6759, 0.7828, 0.6759, 0.7828, 0.731, 0.7524, 0.731, 0.5039, 0.01452, 0.4724, 0.01452, 0.4724, 0.0, 0.488, 0.0, 0.126, 0.01452, 0.1419, 0.0, 0.1575, 0.0, 0.1575, 0.01452, 0.1889, 0.1035, 0.2157, 0.1119, 0.1889, 0.1714, 0.1889, 0.1035, 0.1889, 0.1714, 0.1575, 0.1714, 0.1575, 0.1035, 0.126, 0.1035, 0.126, 0.1714, 0.1068, 0.1035, 0.126, 0.1035, 0.1575, 0.1035, 0.1575, 0.1714, 0.126, 0.1714, 0.1575, 0.1035, 0.1889, 0.1035, 0.1889, 0.1035, 0.1575, 0.1035, 0.1575, 0.1714, 0.126, 0.1714, 0.126, 0.1714, 0.1575, 0.1714, 0.4209, 0.1101, 0.2157, 0.1119, 0.1214, 0.05642, 0.2008, 0.05571, 0.2151, 0.1256, 0.1889, 0.1714, 0.1889, 0.1714, 0.2157, 0.1119, 0.4209, 0.1101, 0.441, 0.1035, 0.441, 0.1714, 0.441, 0.1714, 0.441, 0.1035, 0.4724, 0.1035, 0.4724, 0.1714, 0.5231, 0.1035, 0.5039, 0.1714, 0.5039, 0.1035, 0.5039, 0.1714, 0.4724, 0.1714, 0.4724, 0.1035, 0.5039, 0.1035, 0.4209, 0.1101, 0.4238, 0.1231, 0.2773, 0.4643, 0.2157, 0.1119, 0.126, 0.1714, 0.1102, 0.1229, 0.1068, 0.1035, 0.126, 0.1714, 0.5039, 0.1714, 0.4724, 0.1714, 0.4724, 0.1714, 0.5039, 0.1714, 0.441, 0.1035, 0.4724, 0.1035, 0.4724, 0.1035, 0.441, 0.1035, 0.6299, 0.2789, 0.6749, 0.2789, 0.7626, 0.3958, 0.7432, 0.432, 0.0, 0.7211, 0.1166, 0.5636, 0.1327, 0.6042, 0.04499, 0.7211, 0.8667, 0.431, 0.2597, 0.5348, 0.1166, 0.5636, 0.8667, 0.4364, 0.8667, 0.3958, 0.8971, 0.3958, 0.6898, 0.4452, 0.8667, 0.4137, 0.6465, 0.3236, 0.8667, 0.148, 0.8667, 0.1472, 0.8364, 0.1472, 0.8971, 0.1784, 0.8667, 0.1784, 0.8667, 0.1671, 0.8971, 0.1714, 0.8667, 0.2789, 0.8364, 0.2789, 0.8364, 0.1472, 0.8667, 0.1472, 0.7274, 0.1472, 0.7391, 0.148, 0.7496, 0.1628, 0.7503, 0.1784, 0.8667, 0.148, 0.6465, 0.3236, 0.2176, 0.7408, 0.8667, 0.1671, 0.8667, 0.1784, 0.8971, 0.1784, 0.8971, 0.2789, 0.8667, 0.2789, 0.09746, 0.8528, 0.1204, 0.8216, 0.2176, 0.7408, 0.1092, 0.852, 0.8667, 0.2789, 0.8667, 0.4364, 0.8364, 0.432, 0.8364, 0.2789, 0.1166, 0.5636, 0.2597, 0.5348, 0.1337, 0.5863, 0.1327, 0.6042, 0.8667, 0.4137, 0.6898, 0.4452, 0.2597, 0.5348, 0.8667, 0.431, 0.8667, 0.3958, 0.8667, 0.2789, 0.8971, 0.2789, 0.8971, 0.3958, 0.7432, 0.432, 0.7626, 0.3958, 0.7636, 0.4137, 0.7548, 0.431, 0.6299, 0.2789, 0.7274, 0.1472, 0.7503, 0.1784, 0.6749, 0.2789, 0.6299, 0.7341, 0.6502, 0.7341, 0.6502, 0.7341, 0.6299, 0.7341, 0.5342, 0.7179, 0.5545, 0.7179, 0.5545, 0.7179, 0.5342, 0.7179, 0.5545, 0.7682, 0.5342, 0.7682, 0.5342, 0.7179, 0.5545, 0.7179, 0.2267, 0.6178, 0.2064, 0.6178, 0.2064, 0.5674, 0.2267, 0.5674, 0.2469, 0.6178, 0.2267, 0.6178, 0.2267, 0.6178, 0.2469, 0.6178, 0.2267, 0.6178, 0.2064, 0.6178, 0.2064, 0.6178, 0.2267, 0.6178, 0.2267, 0.6178, 0.2469, 0.6178, 0.2469, 0.7063, 0.2267, 0.7063, 0.2267, 0.4422, 0.2267, 0.5674, 0.2064, 0.5674, 0.2064, 0.4422, 0.2267, 0.6178, 0.2267, 0.7063, 0.2064, 0.7063, 0.2064, 0.6178, 0.2267, 0.4422, 0.2469, 0.4422, 0.2469, 0.5674, 0.2267, 0.5674, 0.6299, 0.6088, 0.6502, 0.6088, 0.6502, 0.7341, 0.6299, 0.7341, 0.6299, 0.7844, 0.6502, 0.7844, 0.6502, 0.8729, 0.6299, 0.8729, 0.5545, 0.5926, 0.5545, 0.7179, 0.5342, 0.7179, 0.5342, 0.5926, 0.5545, 0.7682, 0.5545, 0.8567, 0.5342, 0.8567, 0.5342, 0.7682, 0.2267, 0.5674, 0.2469, 0.5674, 0.2469, 0.5674, 0.2267, 0.5674, 0.5545, 0.7682, 0.5342, 0.7682, 0.5342, 0.7682, 0.5545, 0.7682, 0.6834, 0.7743, 0.6834, 0.7885, 0.6712, 0.7814, 0.6712, 0.7814, 0.6834, 0.7885, 0.6712, 0.7956, 0.6834, 0.7743, 0.6957, 0.7814, 0.6834, 0.7885, 0.6957, 0.7814, 0.6957, 0.7956, 0.6834, 0.7885, 0.4347, 0.8035, 0.4238, 0.8035, 0.4238, 0.7894, 0.4347, 0.7894, 0.6036, 0.7872, 0.6145, 0.7872, 0.6145, 0.8013, 0.6036, 0.8013, 0.5911, 0.7892, 0.5802, 0.7892, 0.5802, 0.7769, 0.5911, 0.7769, 0.4722, 0.7129, 0.4831, 0.7129, 0.4831, 0.7251, 0.4722, 0.7251, 0.4722, 0.7251, 0.4831, 0.7251, 0.4831, 0.7374, 0.4722, 0.7374, 0.5911, 0.8014, 0.5802, 0.8014, 0.5802, 0.7892, 0.5911, 0.7892, 0.6834, 0.7885, 0.6834, 0.8026, 0.6712, 0.7956, 0.6957, 0.7956, 0.6834, 0.8026, 0.6834, 0.7885, 0.6834, 0.7743, 0.6834, 0.7885, 0.6712, 0.7814, 0.6712, 0.7814, 0.6834, 0.7885, 0.6712, 0.7956, 0.6834, 0.7743, 0.6957, 0.7814, 0.6834, 0.7885, 0.6957, 0.7814, 0.6957, 0.7956, 0.6834, 0.7885, 0.4347, 0.8035, 0.4238, 0.8035, 0.4238, 0.7894, 0.4347, 0.7894, 0.6036, 0.7872, 0.6145, 0.7872, 0.6145, 0.8013, 0.6036, 0.8013, 0.5911, 0.7892, 0.5802, 0.7892, 0.5802, 0.7769, 0.5911, 0.7769, 0.4722, 0.7129, 0.4831, 0.7129, 0.4831, 0.7251, 0.4722, 0.7251, 0.4722, 0.7251, 0.4831, 0.7251, 0.4831, 0.7374, 0.4722, 0.7374, 0.5911, 0.8014, 0.5802, 0.8014, 0.5802, 0.7892, 0.5911, 0.7892, 0.6834, 0.7885, 0.6834, 0.8026, 0.6712, 0.7956, 0.6957, 0.7956, 0.6834, 0.8026, 0.6834, 0.7885, 0.6834, 0.7743, 0.6834, 0.7885, 0.6712, 0.7814, 0.6712, 0.7814, 0.6834, 0.7885, 0.6712, 0.7956, 0.6834, 0.7743, 0.6957, 0.7814, 0.6834, 0.7885, 0.6957, 0.7814, 0.6957, 0.7956, 0.6834, 0.7885, 0.4347, 0.8035, 0.4238, 0.8035, 0.4238, 0.7894, 0.4347, 0.7894, 0.6036, 0.7872, 0.6145, 0.7872, 0.6145, 0.8013, 0.6036, 0.8013, 0.5911, 0.7892, 0.5802, 0.7892, 0.5802, 0.7769, 0.5911, 0.7769, 0.4722, 0.7129, 0.4831, 0.7129, 0.4831, 0.7251, 0.4722, 0.7251, 0.4722, 0.7251, 0.4831, 0.7251, 0.4831, 0.7374, 0.4722, 0.7374, 0.5911, 0.8014, 0.5802, 0.8014, 0.5802, 0.7892, 0.5911, 0.7892, 0.6834, 0.7885, 0.6834, 0.8026, 0.6712, 0.7956, 0.6957, 0.7956, 0.6834, 0.8026, 0.6834, 0.7885, 0.6834, 0.7743, 0.6834, 0.7885, 0.6712, 0.7814, 0.6712, 0.7814, 0.6834, 0.7885, 0.6712, 0.7956, 0.6834, 0.7743, 0.6957, 0.7814, 0.6834, 0.7885, 0.6957, 0.7814, 0.6957, 0.7956, 0.6834, 0.7885, 0.4347, 0.8035, 0.4238, 0.8035, 0.4238, 0.7894, 0.4347, 0.7894, 0.6036, 0.7872, 0.6145, 0.7872, 0.6145, 0.8013, 0.6036, 0.8013, 0.5911, 0.7892, 0.5802, 0.7892, 0.5802, 0.7769, 0.5911, 0.7769, 0.4722, 0.7129, 0.4831, 0.7129, 0.4831, 0.7251, 0.4722, 0.7251, 0.4722, 0.7251, 0.4831, 0.7251, 0.4831, 0.7374, 0.4722, 0.7374, 0.5911, 0.8014, 0.5802, 0.8014, 0.5802, 0.7892, 0.5911, 0.7892, 0.6834, 0.7885, 0.6834, 0.8026, 0.6712, 0.7956, 0.6957, 0.7956, 0.6834, 0.8026, 0.6834, 0.7885, 0.6834, 0.7743, 0.6834, 0.7885, 0.6712, 0.7814, 0.6712, 0.7814, 0.6834, 0.7885, 0.6712, 0.7956, 0.6834, 0.7743, 0.6957, 0.7814, 0.6834, 0.7885, 0.6957, 0.7814, 0.6957, 0.7956, 0.6834, 0.7885, 0.4347, 0.8035, 0.4238, 0.8035, 0.4238, 0.7894, 0.4347, 0.7894, 0.6036, 0.7872, 0.6145, 0.7872, 0.6145, 0.8013, 0.6036, 0.8013, 0.5911, 0.7892, 0.5802, 0.7892, 0.5802, 0.7769, 0.5911, 0.7769, 0.4722, 0.7129, 0.4831, 0.7129, 0.4831, 0.7251, 0.4722, 0.7251, 0.4722, 0.7251, 0.4831, 0.7251, 0.4831, 0.7374, 0.4722, 0.7374, 0.5911, 0.8014, 0.5802, 0.8014, 0.5802, 0.7892, 0.5911, 0.7892, 0.6834, 0.7885, 0.6834, 0.8026, 0.6712, 0.7956, 0.6957, 0.7956, 0.6834, 0.8026, 0.6834, 0.7885, 0.6834, 0.7743, 0.6834, 0.7885, 0.6712, 0.7814, 0.6712, 0.7814, 0.6834, 0.7885, 0.6712, 0.7956, 0.6834, 0.7743, 0.6957, 0.7814, 0.6834, 0.7885, 0.6957, 0.7814, 0.6957, 0.7956, 0.6834, 0.7885, 0.4209, 0.1101, 0.2008, 0.05571, 0.441, 0.1035, 0.441, 0.1035, 0.2157, 0.1119, 0.1889, 0.1035, 0.7524, 0.6613, 0.1214, 0.05642, 0.7524, 0.6613, 0.7828, 0.6613, 0.2008, 0.05571, 0.1214, 0.05642, 0.4209, 0.1101, 0.2157, 0.1119, 0.1214, 0.05642, 0.2008, 0.05571, 0.4209, 0.1101, 0.2008, 0.05571, 0.441, 0.1035, 0.441, 0.1035, 0.2157, 0.1119, 0.1889, 0.1035, 0.7524, 0.6613, 0.1214, 0.05642])
me_trebuchet.materials.append(mat_bteam)
me_trebuchet.materials.append(mat_bwood)
me_trebuchet.materials.append(mat_bmetal)
me_trebuchet.update()
me_ghosttrebuchet = bpy.data.meshes.new('GhostTrebuchet')
me_ghosttrebuchet.from_pydata([(0.1983, 1.292e-07, 0.3496), (0.1073, 6.606e-08, 0.7532), (0.09541, 6.218e-08, 1.017e-22), (0.1468, -0.05325, 0.0), (0.1983, 1.292e-07, 0.2734), (0.1468, -0.05325, 0.5997), (0.09541, -0.05325, -2.132e-16), (0.1468, 9.569e-08, 0.2734), (0.1468, 9.569e-08, 0.3496), (0.09541, -0.05325, 0.5997), (0.1468, -0.09764, 0.5361), (0.1468, -0.2667, 0.0), (0.09541, 6.218e-08, 0.5997), (0.09541, -0.09764, 0.5361), (0.09541, -0.2667, -8.529e-16), (0.1468, 9.569e-08, 0.5997), (0.09541, -0.1979, 0.0), (0.1468, -0.1979, 0.0), (0.1468, -0.05325, 0.4586), (0.09541, -0.05325, 0.4586), (0.1468, 9.569e-08, 2.034e-22), (0.1349, 9.181e-08, 0.7532), (0.1468, 9.569e-08, 0.4586), (0.09541, 6.218e-08, 0.4586), (0.1468, 9.569e-08, 0.6308), (0.09541, 6.218e-08, 0.6308), (0.09541, -0.05325, 0.6308), (0.1468, -0.05325, 0.6308), (0.1468, 0.05325, 0.0), (0.1468, 0.05325, 0.5997), (0.09541, 0.05325, 0.0), (0.09541, 6.218e-08, 0.733), (0.1468, 9.569e-08, 0.733), (0.09541, 0.05325, 0.5997), (0.1468, 0.09773, 0.5358), (0.1468, 0.2667, 0.0), (0.09541, 0.09773, 0.5358), (0.09541, 0.2667, -8.529e-16), (0.09541, 0.1979, 0.0), (0.1468, 0.1979, 0.0), (0.1468, 0.05325, 0.4586), (0.09541, 0.05325, 0.4586), (0.09541, 0.05325, 0.6308), (0.1468, 0.05325, 0.6308), (0.0343, 0.341, 0.6899), (0.02572, -0.2503, 0.7156), (0.02572, -0.2503, 0.6899), (-1.66e-07, 0.2548, 0.7242), (0.0343, 0.2548, 0.7242), (0.0343, 0.341, 0.7242), (-2.222e-07, 0.341, 0.6899), (1.557e-07, -0.2275, 0.7242), (-2.222e-07, 0.341, 0.7242), (0.0343, 0.2548, 0.6899), (0.0343, -0.2275, 0.7242), (0.0343, -0.2275, 0.6899), (1.631e-07, -0.2503, 0.7156), (0.02572, -0.471, 0.6899), (3.175e-07, -0.4872, 0.7076), (0.01778, -0.4872, 0.7076), (0.02572, -0.471, 0.7156), (0.01778, -0.4872, 0.6899), (3.122e-07, -0.471, 0.7156), (0.01778, -0.884, 0.6899), (5.761e-07, -0.884, 0.6899), (5.761e-07, -0.884, 0.7076), (0.01778, -0.884, 0.7076), (0.02572, -0.2503, 0.6641), (-1.66e-07, 0.2548, 0.6556), (0.0343, 0.2548, 0.6556), (0.0343, 0.341, 0.6556), (1.557e-07, -0.2275, 0.6556), (-2.222e-07, 0.341, 0.6556), (0.0343, -0.2275, 0.6556), (1.631e-07, -0.2503, 0.6641), (3.175e-07, -0.4872, 0.6721), (0.01778, -0.4872, 0.6721), (0.02572, -0.471, 0.6641), (3.122e-07, -0.471, 0.6641), (5.761e-07, -0.884, 0.6721), (0.01778, -0.884, 0.6721), (-2.363e-07, 0.3626, 0.3761), (0.08415, 0.3626, 0.3761), (0.0343, 0.4274, 0.3761), (0.08415, 0.3626, 0.2822), (0.08415, 0.4274, 0.3761), (0.0343, 0.3626, 0.3761), (-2.785e-07, 0.4274, 0.3761), (0.0343, 0.2331, 0.2822), (0.0343, 0.2979, 0.3761), (0.08415, 0.2979, 0.2822), (0.08415, 0.2979, 0.3761), (0.0343, 0.2979, 0.5446), (-1.941e-07, 0.2979, 0.5446), (-2.143e-07, 0.3289, 0.5446), (-2.363e-07, 0.3626, 0.5109), (0.0343, 0.3626, 0.5109), (0.0343, 0.3289, 0.5446), (0.0343, 0.2979, 0.2822), (0.0343, 0.4274, 0.2822), (0.08415, 0.4274, 0.2822), (-2.785e-07, 0.4274, 0.2822), (-1.519e-07, 0.2331, 0.3761), (0.08415, 0.2331, 0.3761), (0.0343, 0.1684, 0.3761), (0.08415, 0.2331, 0.2822), (0.08415, 0.1684, 0.3761), (0.0343, 0.2331, 0.3761), (-1.097e-07, 0.1684, 0.3761), (0.0343, 0.3626, 0.2822), (-1.739e-07, 0.2669, 0.5446), (-1.519e-07, 0.2331, 0.5109), (0.0343, 0.2331, 0.5109), (0.0343, 0.2669, 0.5446), (0.0343, 0.1684, 0.2822), (0.08415, 0.1684, 0.2822), (-1.097e-07, 0.1684, 0.2822), (0.06481, 0.341, 0.5925), (0.0343, 0.2808, 0.7378), (0.0343, 0.3149, 0.7378), (0.0343, 0.341, 0.7117), (0.06481, 0.2808, 0.7378), (0.06481, 0.2548, 0.7117), (0.06481, 0.341, 0.7117), (0.06481, 0.3149, 0.7378), (0.06481, 0.341, 0.6899), (0.06481, 0.2979, 0.6899), (0.06481, 0.2979, 0.7378), (0.0343, 0.2979, 0.7378), (0.06481, 0.2548, 0.6899), (0.06481, 0.2979, 0.5925), (0.06481, 0.2548, 0.5925), (0.0343, 0.2548, 0.7117), (0.0343, 0.2979, 0.6899), (0.0343, 0.341, 0.5925), (0.0343, 0.2979, 0.5925), (0.0343, 0.2548, 0.5925), (0.0343, 0.341, 0.4733), (0.0343, 0.2808, 0.4473), (0.06481, 0.3149, 0.4473), (0.06481, 0.341, 0.4733), (0.06481, 0.2548, 0.4733), (0.06481, 0.2808, 0.4473), (0.0343, 0.2548, 0.4952), (0.06481, 0.2548, 0.4952), (0.06481, 0.2979, 0.4952), (0.06481, 0.2979, 0.4473), (0.0343, 0.2979, 0.4473), (0.06481, 0.341, 0.4952), (0.0343, 0.3149, 0.4473), (0.0343, 0.2548, 0.4733), (0.0343, 0.2979, 0.4952), (0.0343, 0.341, 0.4952), (0.1468, 0.02394, 0.6899), (0.1468, 0.01197, 0.7106), (0.1468, -0.01197, 0.7106), (0.1468, -0.02394, 0.6899), (0.1468, -0.01197, 0.6691), (0.1468, 0.01197, 0.6691), (0.1543, 0.01913, 0.6899), (0.1543, 0.009567, 0.7064), (0.1543, -0.009567, 0.7064), (0.1543, -0.01913, 0.6899), (0.1543, -0.009567, 0.6733), (0.1543, 0.009567, 0.6733), (0.09541, 0.02394, 0.6899), (0.09541, 0.01197, 0.7106), (0.09541, -0.01197, 0.7106), (0.09541, -0.02394, 0.6899), (0.09541, -0.01197, 0.6691), (0.09541, 0.01197, 0.6691), (0.0343, 0.02394, 0.6899), (0.0343, 0.01197, 0.7106), (0.0343, -0.01197, 0.7106), (0.0343, -0.02394, 0.6899), (0.0343, -0.01197, 0.6691), (0.0343, 0.01197, 0.6691), (0.0343, -0.1925, 0.6899), (0.0343, -0.1925, 0.7242), (1.255e-07, -0.1925, 0.7242), (0.0343, -0.1925, 0.6556), (1.255e-07, -0.1925, 0.6556), (2.835e-07, -0.435, 0.7156), (0.02572, -0.435, 0.7156), (0.02572, -0.435, 0.6899), (2.835e-07, -0.435, 0.6641), (0.02572, -0.435, 0.6641), (5.356e-07, -0.8218, 0.7076), (0.01778, -0.8218, 0.7076), (0.01778, -0.8218, 0.6899), (5.356e-07, -0.8218, 0.6721), (0.01778, -0.8218, 0.6721), (-2.363e-07, 0.3626, 0.2822), (-1.941e-07, 0.2979, 0.2822), (-1.519e-07, 0.2331, 0.2822), (0.0343, 0.3626, 0.2384), (-2.363e-07, 0.3626, 0.2384), (-1.941e-07, 0.2979, 0.2384), (-1.519e-07, 0.2331, 0.2384), (0.0343, 0.2979, 0.2384), (0.0343, 0.2331, 0.2384), (0.09541, -0.05325, 0.733), (0.1073, -0.02634, 0.7532), (0.1349, -0.02634, 0.7532), (0.1468, -0.05325, 0.733), (0.1073, 0.02634, 0.7532), (0.09541, 0.05325, 0.733), (0.1468, 0.05325, 0.733), (0.1349, 0.02634, 0.7532), (0.1606, -0.05325, 0.5997), (0.1606, -0.05325, 0.4586), (0.1606, -0.1089, 0.5552), (0.1606, 1.002e-07, 0.4586), (0.1606, 1.002e-07, 0.5997), (0.1606, 0.05325, 0.5997), (0.1606, 0.05325, 0.4586), (0.08244, -0.05325, 0.5997), (0.08244, -0.1089, 0.5552), (0.08244, -0.05325, 0.4586), (0.08244, 5.795e-08, 0.4586), (0.08244, 5.795e-08, 0.5997), (0.08244, 0.05325, 0.5997), (0.08244, 0.05325, 0.4586), (0.1468, 0.2287, 0.1803), (0.1588, 0.2322, 0.1569), (0.1588, 0.2146, 0.1334), (0.1468, 0.191, 0.1301), (0.1983, 0.191, 0.1301), (0.1863, 0.2146, 0.1334), (0.1863, 0.2322, 0.1569), (0.1983, 0.2287, 0.1803), (0.1983, -0.2346, 0.176), (0.1881, -0.2381, 0.1525), (0.1881, -0.2206, 0.1289), (0.1983, -0.1972, 0.1254), (0.1468, -0.1972, 0.1254), (0.157, -0.2206, 0.1289), (0.157, -0.2381, 0.1525), (0.1468, -0.2346, 0.176), (2.247e-08, -0.02503, 0.7395), (0.04516, -0.02503, 0.735), (0.04516, 0.02484, 0.735), (0.04965, 0.02484, 0.6899), (0.04965, -0.02503, 0.6899), (0.0343, -0.04275, 0.6899), (0.0343, 0.04255, 0.6899), (0.0343, 0.04255, 0.7242), (0.0343, -0.04275, 0.7242), (2.786e-08, -0.04275, 0.7242), (-2.773e-08, 0.04255, 0.7242), (0.0343, -0.04275, 0.6556), (0.0343, 0.04255, 0.6556), (-2.773e-08, 0.04255, 0.6556), (2.786e-08, -0.04275, 0.6556), (-2.24e-08, 0.02484, 0.7395), (0.04516, -0.02503, 0.6447), (0.04516, 0.02484, 0.6447), (-2.24e-08, 0.02484, 0.6402), (2.247e-08, -0.02503, 0.6402), (0.1619, 1.401e-07, 0.6899), (0.06481, 0.3218, 0.6899), (0.06481, 0.3099, 0.7106), (0.06481, 0.2859, 0.7106), (0.06481, 0.2739, 0.6899), (0.06481, 0.2859, 0.6691), (0.06481, 0.3099, 0.6691), (0.07229, 0.317, 0.6899), (0.07229, 0.3075, 0.7064), (0.07229, 0.2883, 0.7064), (0.07229, 0.2788, 0.6899), (0.07229, 0.2883, 0.6733), (0.07229, 0.3075, 0.6733), (0.07989, 0.2979, 0.6899), (0.06481, 0.3218, 0.4952), (0.06481, 0.3099, 0.5159), (0.06481, 0.2859, 0.5159), (0.06481, 0.2739, 0.4952), (0.06481, 0.2859, 0.4744), (0.06481, 0.3099, 0.4744), (0.07229, 0.317, 0.4952), (0.07229, 0.3075, 0.5117), (0.07229, 0.2883, 0.5117), (0.07229, 0.2788, 0.4952), (0.07229, 0.2883, 0.4786), (0.07229, 0.3075, 0.4786), (0.07989, 0.2979, 0.4952), (0.1983, 0.02398, 0.3086), (0.1983, 0.01201, 0.3293), (0.1983, -0.01193, 0.3293), (0.1983, -0.0239, 0.3086), (0.1983, -0.01193, 0.2879), (0.1983, 0.01201, 0.2879), (0.2057, 0.01917, 0.3086), (0.2057, 0.009604, 0.3252), (0.2057, -0.00953, 0.3252), (0.2057, -0.0191, 0.3086), (0.2057, -0.00953, 0.292), (0.2057, 0.009604, 0.292), (0.2133, 3.679e-05, 0.3086), (0.1983, -0.1552, 0.1691), (0.1983, -0.1557, 0.193), (0.1983, -0.1767, 0.2046), (0.1983, -0.1971, 0.1922), (0.1983, -0.1966, 0.1682), (0.1983, -0.1756, 0.1567), (0.2057, -0.1594, 0.1714), (0.2057, -0.1598, 0.1905), (0.2057, -0.1766, 0.1998), (0.2057, -0.1929, 0.1898), (0.2057, -0.1925, 0.1707), (0.2057, -0.1757, 0.1615), (0.2133, -0.1761, 0.1806), (0.1983, 0.1934, 0.162), (0.1983, 0.201, 0.1847), (0.1983, 0.1852, 0.2026), (0.1983, 0.1617, 0.1979), (0.1983, 0.1541, 0.1752), (0.1983, 0.1699, 0.1572), (0.2057, 0.1902, 0.1656), (0.2057, 0.1963, 0.1837), (0.2057, 0.1836, 0.1981), (0.2057, 0.1649, 0.1943), (0.2057, 0.1588, 0.1761), (0.2057, 0.1715, 0.1618), (0.2133, 0.1775, 0.1799), (0.09541, -0.0951, 0.5662), (0.1468, -0.0951, 0.5662), (0.08244, 0.05325, 0.5997), (0.08244, 0.1089, 0.5552), (0.1606, 0.05325, 0.5997), (0.1606, 0.1089, 0.5552), (0.1468, 0.0951, 0.5662), (0.09541, 0.0951, 0.5662)], [], [(7, 8, 0, 4), (0, 4, 227, 230), (19, 6, 3, 18), (18, 22, 212, 210), (18, 3, 20, 22), (11, 10, 13, 14), (18, 10, 11, 17), (18, 17, 16, 19), (13, 19, 16, 14), (5, 9, 325, 326), (16, 17, 11, 14), (23, 19, 218, 219), (222, 328, 36, 41), (20, 3, 6, 2), (6, 19, 23, 2), (26, 9, 5, 27), (27, 5, 15, 24), (19, 13, 217, 218), (43, 207, 32, 24), (9, 26, 25, 12), (41, 40, 28, 30), (40, 22, 20, 28), (35, 37, 36, 34), (40, 39, 35, 34), (40, 41, 38, 39), (36, 37, 38, 41), (38, 37, 35, 39), (203, 204, 32, 21), (12, 33, 221, 220), (29, 15, 213, 214), (20, 2, 30, 28), (30, 2, 23, 41), (42, 43, 29, 33), (43, 24, 15, 29), (328, 330, 34, 36), (26, 201, 31, 25), (42, 25, 31, 206), (33, 12, 25, 42), (49, 52, 47, 48), (177, 178, 54, 55), (52, 49, 44, 50), (178, 179, 51, 54), (183, 182, 62, 60), (45, 46, 55, 54), (56, 45, 54, 51), (189, 188, 66, 63), (184, 183, 60, 57), (59, 61, 57, 60), (58, 59, 60, 62), (63, 66, 65, 64), (188, 187, 65, 66), (70, 69, 68, 72), (177, 55, 73, 180), (72, 50, 44, 70), (180, 73, 71, 181), (186, 77, 78, 185), (67, 73, 55, 46), (74, 71, 73, 67), (189, 63, 80, 191), (184, 57, 77, 186), (76, 77, 57, 61), (75, 78, 77, 76), (63, 64, 79, 80), (191, 80, 79, 190), (83, 86, 82, 85), (89, 86, 96, 97, 92), (83, 87, 81, 86), (100, 85, 82, 84), (97, 94, 93, 92), (84, 82, 91, 90), (86, 89, 91, 82), (98, 88, 200, 199), (94, 97, 96, 95), (86, 81, 95, 96), (192, 109, 195, 196), (83, 85, 100, 99), (87, 83, 99, 101), (104, 106, 103, 107), (89, 92, 113, 112, 107), (104, 107, 102, 108), (115, 105, 103, 106), (113, 92, 93, 110), (105, 90, 91, 103), (107, 103, 91, 89), (99, 109, 192, 101), (110, 111, 112, 113), (107, 112, 111, 102), (88, 114, 116, 194), (104, 114, 115, 106), (108, 116, 114, 104), (125, 123, 124, 127), (123, 125, 44, 120), (53, 136, 131, 129), (119, 124, 123, 120), (121, 118, 132, 122), (128, 118, 121, 127), (125, 117, 134, 44), (121, 122, 129, 127), (44, 128, 119, 120), (119, 128, 127, 124), (132, 53, 129, 122), (125, 127, 129, 126), (125, 126, 130, 117), (126, 129, 131, 130), (118, 128, 53, 132), (44, 133, 53, 128), (44, 134, 135, 133), (133, 135, 136, 53), (144, 141, 142, 146), (141, 144, 143, 150), (152, 134, 117, 148), (138, 142, 141, 150), (139, 149, 137, 140), (147, 149, 139, 146), (144, 131, 136, 143), (139, 140, 148, 146), (143, 147, 138, 150), (138, 147, 146, 142), (137, 152, 148, 140), (144, 146, 148, 145), (144, 145, 130, 131), (145, 148, 117, 130), (149, 147, 152, 137), (143, 151, 152, 147), (143, 136, 135, 151), (151, 135, 134, 152), (155, 161, 160, 154), (158, 164, 163, 157), (156, 162, 161, 155), (154, 160, 159, 153), (153, 159, 164, 158), (157, 163, 162, 156), (259, 159, 160), (164, 159, 259), (165, 170, 176, 171), (169, 168, 174, 175), (167, 166, 172, 173), (170, 169, 175, 176), (168, 167, 173, 174), (166, 165, 171, 172), (239, 240, 241, 254), (240, 243, 242, 241), (251, 245, 242, 256), (248, 247, 240, 239), (46, 184, 186, 67), (67, 186, 185, 74), (46, 45, 183, 184), (45, 56, 182, 183), (76, 191, 190, 75), (61, 189, 191, 76), (59, 58, 187, 188), (61, 59, 188, 189), (99, 100, 84, 109), (90, 98, 109, 84), (98, 90, 105, 88), (115, 114, 88, 105), (199, 200, 198, 197), (195, 199, 197, 196), (88, 194, 198, 200), (193, 192, 196, 197), (109, 98, 199, 195), (194, 193, 197, 198), (203, 202, 201, 204), (207, 206, 205, 208), (1, 202, 203, 21), (201, 26, 27, 204), (201, 202, 1, 31), (204, 27, 24, 32), (1, 21, 208, 205), (206, 207, 43, 42), (206, 31, 1, 205), (207, 208, 21, 32), (209, 211, 210), (209, 210, 212, 213), (214, 215, 330), (214, 213, 212, 215), (15, 5, 209, 213), (22, 40, 215, 212), (217, 211, 326, 325), (10, 18, 210, 211), (217, 216, 218), (218, 216, 220, 219), (328, 222, 221), (222, 219, 220, 221), (217, 13, 10, 211), (40, 34, 330, 215), (41, 23, 219, 222), (9, 12, 220, 216), (8, 7, 235, 238), (0, 231, 234, 4), (237, 232, 231, 238), (235, 234, 233, 236), (229, 224, 223, 230), (227, 226, 225, 228), (8, 0, 230, 223), (223, 224, 225, 226), (224, 229, 228, 225), (226, 227, 4, 7), (230, 227, 228, 229), (8, 238, 231, 0), (231, 232, 233, 234), (236, 233, 232, 237), (235, 7, 4, 234), (238, 235, 236, 237), (8, 223, 226, 7), (246, 249, 254, 241), (252, 251, 256, 257), (255, 258, 257, 256), (243, 255, 256, 242), (247, 244, 243, 240), (244, 250, 255, 243), (244, 247, 178, 177), (53, 245, 251, 69), (244, 177, 180, 250), (53, 48, 246, 245), (48, 47, 249, 246), (247, 248, 179, 178), (69, 251, 252, 68), (250, 180, 181, 253), (245, 246, 241, 242), (250, 253, 258, 255), (162, 259, 161), (161, 259, 160), (162, 163, 259), (163, 164, 259), (262, 268, 267, 261), (265, 271, 270, 264), (263, 269, 268, 262), (261, 267, 266, 260), (260, 266, 271, 265), (264, 270, 269, 263), (272, 266, 267), (271, 266, 272), (269, 272, 268), (268, 272, 267), (269, 270, 272), (270, 271, 272), (275, 281, 280, 274), (278, 284, 283, 277), (276, 282, 281, 275), (274, 280, 279, 273), (273, 279, 284, 278), (277, 283, 282, 276), (285, 279, 280), (284, 279, 285), (282, 285, 281), (281, 285, 280), (282, 283, 285), (283, 284, 285), (288, 294, 293, 287), (291, 297, 296, 290), (289, 295, 294, 288), (287, 293, 292, 286), (286, 292, 297, 291), (290, 296, 295, 289), (298, 292, 293), (297, 292, 298), (295, 298, 294), (294, 298, 293), (295, 296, 298), (296, 297, 298), (301, 307, 306, 300), (304, 310, 309, 303), (302, 308, 307, 301), (300, 306, 305, 299), (299, 305, 310, 304), (303, 309, 308, 302), (311, 305, 306), (310, 305, 311), (308, 311, 307), (307, 311, 306), (308, 309, 311), (309, 310, 311), (314, 320, 319, 313), (317, 323, 322, 316), (315, 321, 320, 314), (313, 319, 318, 312), (312, 318, 323, 317), (316, 322, 321, 315), (324, 318, 319), (323, 318, 324), (321, 324, 320), (320, 324, 319), (321, 322, 324), (322, 323, 324), (217, 325, 9, 216), (211, 209, 5, 326), (33, 29, 331, 332), (330, 328, 332, 331), (330, 331, 29, 329), (328, 327, 33, 332)])
me_ghosttrebuchet.polygons.foreach_set('use_smooth', [1, 1, 1, 1, 1, 1, 1, 1, 1, 1, 1, 1, 1, 1, 1, 1, 1, 1, 1, 1, 1, 1, 1, 1, 1, 1, 1, 1, 1, 1, 1, 1, 1, 1, 1, 1, 1, 1, 1, 1, 1, 1, 1, 1, 1, 1, 1, 1, 1, 1, 1, 1, 1, 1, 1, 1, 1, 1, 1, 1, 1, 1, 1, 1, 1, 1, 1, 1, 1, 1, 1, 1, 1, 1, 1, 1, 1, 1, 1, 1, 1, 1, 1, 1, 1, 1, 1, 1, 1, 1, 1, 1, 1, 1, 1, 1, 1, 1, 1, 1, 1, 1, 1, 1, 1, 1, 1, 1, 1, 1, 1, 1, 1, 1, 1, 1, 1, 1, 1, 1, 1, 1, 1, 1, 1, 1, 1, 1, 1, 1, 1, 1, 1, 1, 1, 1, 1, 1, 1, 1, 1, 1, 1, 1, 1, 1, 1, 1, 1, 1, 1, 1, 1, 1, 1, 1, 1, 1, 1, 0, 1, 0, 1, 1, 1, 1, 1, 1, 1, 1, 1, 1, 1, 1, 1, 1, 1, 1, 1, 1, 1, 1, 1, 1, 1, 1, 1, 1, 1, 1, 1, 1, 1, 1, 1, 1, 1, 1, 1, 1, 1, 1, 1, 1, 1, 1, 1, 1, 1, 1, 1, 1, 1, 1, 1, 1, 1, 1, 1, 1, 1, 1, 1, 1, 1, 1, 1, 1, 1, 1, 1, 1, 1, 1, 1, 1, 1, 1, 1, 1, 1, 1, 1, 1, 1, 1, 1, 1, 1, 1, 1, 1, 1, 1, 1, 1, 1, 1, 1, 1, 1, 1, 1, 1, 1, 1, 1, 1, 1, 1, 1, 1, 1, 1, 1, 1, 1, 1, 1, 1, 1, 1, 1, 1, 1, 1, 1, 1, 1, 1, 1])
_k = set([(1, 202), (1, 205), (21, 203), (21, 208), (31, 201), (31, 206), (32, 204), (32, 207), (51, 54), (54, 55), (55, 73), (57, 60), (57, 77), (60, 62), (71, 73), (77, 78), (201, 202), (201, 204), (202, 203), (203, 204), (205, 206), (205, 208), (206, 207), (207, 208), (239, 240), (240, 243), (241, 242), (241, 254), (242, 256), (243, 255), (244, 247), (244, 250), (245, 246), (245, 251), (246, 249), (247, 248), (250, 253), (251, 252), (255, 258), (256, 257)])
me_ghosttrebuchet.attributes.new('sharp_edge', 'BOOLEAN', 'EDGE').data.foreach_set('value', [ (min(e.vertices), max(e.vertices)) in _k for e in me_ghosttrebuchet.edges])
_uv = me_ghosttrebuchet.uv_layers.new(name='UVMap')
_uv.uv.foreach_set('vector', [0.6712, 0.7743, 0.6712, 0.7294, 0.7015, 0.7294, 0.7015, 0.7743, 0.0, 0.7211, 0.04499, 0.7211, 0.1204, 0.8216, 0.09746, 0.8528, 0.4238, 0.4422, 0.4238, 0.7129, 0.3935, 0.7129, 0.3935, 0.4422, 0.1889, 0.1714, 0.1575, 0.1714, 0.1575, 0.1714, 0.1889, 0.1714, 0.1889, 0.1714, 0.1889, 0.4422, 0.1575, 0.4422, 0.1575, 0.1714, 0.2773, 0.7808, 0.2773, 0.4643, 0.3077, 0.4643, 0.3077, 0.7808, 0.1889, 0.1714, 0.2151, 0.1256, 0.315, 0.4422, 0.2743, 0.4422, 0.4846, 0.4422, 0.4846, 0.7129, 0.4542, 0.7129, 0.4542, 0.4422, 0.4238, 0.1231, 0.441, 0.1714, 0.3556, 0.4422, 0.315, 0.4422, 0.7524, 0.6613, 0.7828, 0.6613, 0.2008, 0.05571, 0.1214, 0.05642, 0.3257, 0.7363, 0.356, 0.7363, 0.356, 0.7769, 0.3257, 0.7769, 0.4724, 0.1714, 0.441, 0.1714, 0.441, 0.1714, 0.4724, 0.1714, 0.5039, 0.1714, 0.2157, 0.1119, 0.5197, 0.1229, 0.5039, 0.1714, 0.5149, 0.726, 0.5149, 0.7574, 0.4846, 0.7574, 0.4846, 0.726, 0.441, 0.4422, 0.441, 0.1714, 0.4724, 0.1714, 0.4724, 0.4422, 0.7828, 0.6276, 0.7828, 0.6613, 0.7524, 0.6613, 0.7524, 0.6276, 0.1889, 0.06971, 0.1889, 0.1035, 0.1575, 0.1035, 0.1575, 0.06971, 0.441, 0.1714, 0.4238, 0.1231, 0.4209, 0.1101, 0.441, 0.1714, 0.126, 0.06971, 0.126, 0.01452, 0.1575, 0.01452, 0.1575, 0.06971, 0.441, 0.1035, 0.441, 0.06971, 0.4724, 0.06971, 0.4724, 0.1035, 0.3631, 0.4422, 0.3935, 0.4422, 0.3935, 0.7129, 0.3631, 0.7129, 0.126, 0.1714, 0.1575, 0.1714, 0.1575, 0.4422, 0.126, 0.4422, 0.2773, 0.7808, 0.2469, 0.7808, 0.2469, 0.4645, 0.2773, 0.4645, 0.126, 0.1714, 0.04064, 0.4422, 0.0, 0.4422, 0.1102, 0.1229, 0.4238, 0.4422, 0.4542, 0.4422, 0.4542, 0.7129, 0.4238, 0.7129, 0.5197, 0.1229, 0.6299, 0.4422, 0.5893, 0.4422, 0.5039, 0.1714, 0.561, 0.7769, 0.561, 0.7363, 0.5914, 0.7363, 0.5914, 0.7769, 0.173, 0.0, 0.1889, 0.01452, 0.1575, 0.01452, 0.1575, 0.0, 0.4724, 0.1035, 0.5039, 0.1035, 0.5039, 0.1035, 0.4724, 0.1035, 0.126, 0.1035, 0.1575, 0.1035, 0.1575, 0.1035, 0.126, 0.1035, 0.5149, 0.726, 0.4846, 0.726, 0.4846, 0.6946, 0.5149, 0.6946, 0.5039, 0.4422, 0.4724, 0.4422, 0.4724, 0.1714, 0.5039, 0.1714, 0.7524, 0.731, 0.7828, 0.731, 0.7828, 0.7648, 0.7524, 0.7648, 0.126, 0.06971, 0.1575, 0.06971, 0.1575, 0.1035, 0.126, 0.1035, 0.2157, 0.1119, 0.4209, 0.1101, 0.1102, 0.1229, 0.2469, 0.4645, 0.441, 0.06971, 0.441, 0.01452, 0.4724, 0.01452, 0.4724, 0.06971, 0.5039, 0.06971, 0.4724, 0.06971, 0.4724, 0.01452, 0.5039, 0.01452, 0.5039, 0.1035, 0.4724, 0.1035, 0.4724, 0.06971, 0.5039, 0.06971, 0.6299, 0.5578, 0.6502, 0.5578, 0.6502, 0.6088, 0.6299, 0.6088, 0.2267, 0.7063, 0.2469, 0.7063, 0.2469, 0.7404, 0.2267, 0.7404, 0.7524, 0.7648, 0.7727, 0.7648, 0.7727, 0.7851, 0.7524, 0.7851, 0.6299, 0.8729, 0.6502, 0.8729, 0.6502, 0.907, 0.6299, 0.907, 0.6147, 0.7855, 0.6299, 0.7855, 0.6299, 0.8163, 0.6147, 0.8163, 0.7271, 0.7656, 0.7271, 0.7808, 0.7221, 0.7808, 0.7221, 0.7606, 0.7423, 0.7656, 0.7271, 0.7656, 0.7221, 0.7606, 0.7423, 0.7606, 0.6607, 0.7554, 0.6712, 0.7554, 0.6712, 0.7921, 0.6607, 0.7921, 0.7373, 0.6669, 0.7524, 0.6669, 0.7524, 0.6977, 0.7373, 0.6977, 0.2356, 0.7811, 0.2356, 0.7916, 0.2309, 0.7916, 0.2309, 0.7765, 0.2461, 0.7811, 0.2356, 0.7811, 0.2309, 0.7765, 0.2461, 0.7765, 0.2649, 0.7913, 0.2649, 0.7808, 0.2754, 0.7808, 0.2754, 0.7913, 0.6194, 0.6397, 0.6299, 0.6397, 0.6299, 0.6764, 0.6194, 0.6764, 0.5545, 0.5416, 0.5545, 0.5926, 0.5342, 0.5926, 0.5342, 0.5416, 0.2267, 0.7063, 0.2267, 0.7404, 0.2064, 0.7404, 0.2064, 0.7063, 0.7524, 0.8053, 0.7524, 0.7851, 0.7727, 0.7851, 0.7727, 0.8053, 0.5545, 0.8567, 0.5545, 0.8908, 0.5342, 0.8908, 0.5342, 0.8567, 0.8085, 0.6669, 0.8085, 0.6977, 0.7933, 0.6977, 0.7933, 0.6669, 0.7271, 0.796, 0.7221, 0.8011, 0.7221, 0.7808, 0.7271, 0.7808, 0.7423, 0.796, 0.7423, 0.8011, 0.7221, 0.8011, 0.7271, 0.796, 0.6607, 0.7554, 0.6607, 0.7921, 0.6502, 0.7921, 0.6502, 0.7554, 0.7373, 0.6669, 0.7373, 0.6977, 0.7221, 0.6977, 0.7221, 0.6669, 0.2356, 0.8021, 0.2309, 0.8068, 0.2309, 0.7916, 0.2356, 0.7916, 0.2461, 0.8021, 0.2461, 0.8068, 0.2309, 0.8068, 0.2356, 0.8021, 0.2649, 0.7913, 0.2754, 0.7913, 0.2754, 0.8018, 0.2649, 0.8018, 0.7933, 0.7554, 0.7933, 0.7921, 0.7828, 0.7921, 0.7828, 0.7554, 0.5904, 0.4422, 0.5904, 0.4804, 0.561, 0.4804, 0.561, 0.4422, 0.5228, 0.5416, 0.4846, 0.5416, 0.4846, 0.4621, 0.5045, 0.4422, 0.5228, 0.4422, 0.5904, 0.4422, 0.6107, 0.4422, 0.6107, 0.4804, 0.5904, 0.4804, 0.3077, 0.4422, 0.3631, 0.4422, 0.3631, 0.4804, 0.3077, 0.4804, 0.4238, 0.7328, 0.4441, 0.7328, 0.4441, 0.7511, 0.4238, 0.7511, 0.3077, 0.4804, 0.3631, 0.4804, 0.3631, 0.5186, 0.3077, 0.5186, 0.5904, 0.4804, 0.5904, 0.5186, 0.561, 0.5186, 0.561, 0.4804, 0.4592, 0.7363, 0.5248, 0.7363, 0.5248, 0.7363, 0.4592, 0.7363, 0.4441, 0.7328, 0.4238, 0.7328, 0.4238, 0.7129, 0.4441, 0.7129, 0.4137, 0.7925, 0.3935, 0.7925, 0.3935, 0.7129, 0.4137, 0.7129, 0.3834, 0.7363, 0.3935, 0.7363, 0.3935, 0.7363, 0.3834, 0.7363, 0.3279, 0.6808, 0.3573, 0.6808, 0.3573, 0.7363, 0.3279, 0.7363, 0.3077, 0.6808, 0.3279, 0.6808, 0.3279, 0.7363, 0.3077, 0.7363, 0.5904, 0.5951, 0.561, 0.5951, 0.561, 0.5568, 0.5904, 0.5568, 0.5228, 0.5416, 0.5228, 0.4422, 0.5411, 0.4422, 0.561, 0.4621, 0.561, 0.5416, 0.5904, 0.5951, 0.5904, 0.5568, 0.6107, 0.5568, 0.6107, 0.5951, 0.3077, 0.5951, 0.3077, 0.5568, 0.3631, 0.5568, 0.3631, 0.5951, 0.4238, 0.7694, 0.4238, 0.7511, 0.4441, 0.7511, 0.4441, 0.7694, 0.3077, 0.5568, 0.3077, 0.5186, 0.3631, 0.5186, 0.3631, 0.5568, 0.5904, 0.5568, 0.561, 0.5568, 0.561, 0.5186, 0.5904, 0.5186, 0.3279, 0.7363, 0.3935, 0.7363, 0.3834, 0.7363, 0.3077, 0.7363, 0.4441, 0.7694, 0.4441, 0.7894, 0.4238, 0.7894, 0.4238, 0.7694, 0.3631, 0.7925, 0.3631, 0.7129, 0.3834, 0.7129, 0.3834, 0.7925, 0.5248, 0.7363, 0.5904, 0.7363, 0.6107, 0.7363, 0.5349, 0.7363, 0.5904, 0.6808, 0.5904, 0.7363, 0.561, 0.7363, 0.561, 0.6808, 0.6107, 0.6808, 0.6107, 0.7363, 0.5904, 0.7363, 0.5904, 0.6808, 0.3077, 0.6234, 0.3077, 0.6105, 0.323, 0.5951, 0.3331, 0.5951, 0.3257, 0.7363, 0.3257, 0.7492, 0.3077, 0.7492, 0.3077, 0.7363, 0.7195, 0.7423, 0.7195, 0.7997, 0.7015, 0.7997, 0.7015, 0.7423, 0.6107, 0.7517, 0.5927, 0.7517, 0.5927, 0.7363, 0.6107, 0.7363, 0.5927, 0.7718, 0.6107, 0.7718, 0.6107, 0.7872, 0.5927, 0.7872, 0.6107, 0.7617, 0.6107, 0.7718, 0.5927, 0.7718, 0.5927, 0.7617, 0.3257, 0.7492, 0.3257, 0.8066, 0.3077, 0.8066, 0.3077, 0.7492, 0.3432, 0.5951, 0.3586, 0.6105, 0.3586, 0.6234, 0.3331, 0.5951, 0.7221, 0.6719, 0.6966, 0.6436, 0.7067, 0.6436, 0.7221, 0.659, 0.6107, 0.7517, 0.6107, 0.7617, 0.5927, 0.7617, 0.5927, 0.7517, 0.7195, 0.7294, 0.7195, 0.7423, 0.7015, 0.7423, 0.7015, 0.7294, 0.3077, 0.6234, 0.3331, 0.5951, 0.3586, 0.6234, 0.3331, 0.6234, 0.3077, 0.6234, 0.3331, 0.6234, 0.3331, 0.6808, 0.3077, 0.6808, 0.3331, 0.6234, 0.3586, 0.6234, 0.3586, 0.6808, 0.3331, 0.6808, 0.6866, 0.6436, 0.6966, 0.6436, 0.6712, 0.6719, 0.6712, 0.659, 0.7221, 0.6719, 0.6966, 0.6719, 0.6712, 0.6719, 0.6966, 0.6436, 0.7221, 0.6719, 0.7221, 0.7294, 0.6966, 0.7294, 0.6966, 0.6719, 0.6966, 0.6719, 0.6966, 0.7294, 0.6712, 0.7294, 0.6712, 0.6719, 0.561, 0.6234, 0.561, 0.6105, 0.5764, 0.5951, 0.5865, 0.5951, 0.5149, 0.7649, 0.5149, 0.752, 0.5329, 0.752, 0.5329, 0.7649, 0.4542, 0.7704, 0.4542, 0.7129, 0.4722, 0.7129, 0.4722, 0.7704, 0.5329, 0.7803, 0.5149, 0.7803, 0.5149, 0.7649, 0.5329, 0.7649, 0.4722, 0.7987, 0.4542, 0.7987, 0.4542, 0.7833, 0.4722, 0.7833, 0.2469, 0.7909, 0.2469, 0.7808, 0.2649, 0.7808, 0.2649, 0.7909, 0.5149, 0.752, 0.5149, 0.6946, 0.5329, 0.6946, 0.5329, 0.752, 0.5965, 0.5951, 0.6119, 0.6105, 0.6119, 0.6234, 0.5865, 0.5951, 0.7221, 0.5861, 0.6966, 0.5578, 0.7067, 0.5578, 0.7221, 0.5732, 0.2469, 0.801, 0.2469, 0.7909, 0.2649, 0.7909, 0.2649, 0.801, 0.4542, 0.7833, 0.4542, 0.7704, 0.4722, 0.7704, 0.4722, 0.7833, 0.561, 0.6234, 0.5865, 0.5951, 0.6119, 0.6234, 0.5865, 0.6234, 0.561, 0.6234, 0.5865, 0.6234, 0.5865, 0.6808, 0.561, 0.6808, 0.5865, 0.6234, 0.6119, 0.6234, 0.6119, 0.6808, 0.5865, 0.6808, 0.6866, 0.5578, 0.6966, 0.5578, 0.6712, 0.5861, 0.6712, 0.5732, 0.7221, 0.5861, 0.6966, 0.5861, 0.6712, 0.5861, 0.6966, 0.5578, 0.7221, 0.5861, 0.7221, 0.6436, 0.6966, 0.6436, 0.6966, 0.5861, 0.6966, 0.5861, 0.6966, 0.6436, 0.6712, 0.6436, 0.6712, 0.5861, 0.4347, 0.8035, 0.4238, 0.8035, 0.4238, 0.7894, 0.4347, 0.7894, 0.6036, 0.7872, 0.6145, 0.7872, 0.6145, 0.8013, 0.6036, 0.8013, 0.5911, 0.7892, 0.5802, 0.7892, 0.5802, 0.7769, 0.5911, 0.7769, 0.4722, 0.7129, 0.4831, 0.7129, 0.4831, 0.7251, 0.4722, 0.7251, 0.4722, 0.7251, 0.4831, 0.7251, 0.4831, 0.7374, 0.4722, 0.7374, 0.5911, 0.8014, 0.5802, 0.8014, 0.5802, 0.7892, 0.5911, 0.7892, 0.6834, 0.7885, 0.6834, 0.8026, 0.6712, 0.7956, 0.6957, 0.7956, 0.6834, 0.8026, 0.6834, 0.7885, 0.2187, 0.7404, 0.2309, 0.7404, 0.2309, 0.7765, 0.2187, 0.7765, 0.4846, 0.7574, 0.4968, 0.7574, 0.4968, 0.7935, 0.4846, 0.7935, 0.2309, 0.7404, 0.2451, 0.7404, 0.2451, 0.7765, 0.2309, 0.7765, 0.8074, 0.7338, 0.7933, 0.7338, 0.7933, 0.6977, 0.8074, 0.6977, 0.4968, 0.7574, 0.509, 0.7574, 0.509, 0.7935, 0.4968, 0.7935, 0.2064, 0.7404, 0.2187, 0.7404, 0.2187, 0.7765, 0.2064, 0.7765, 0.6502, 0.7844, 0.6299, 0.7844, 0.6299, 0.7341, 0.6502, 0.7341, 0.2469, 0.6178, 0.2267, 0.6178, 0.2267, 0.5674, 0.2469, 0.5674, 0.2064, 0.5674, 0.2267, 0.5674, 0.2267, 0.5674, 0.2064, 0.5674, 0.6502, 0.7844, 0.6299, 0.7844, 0.6299, 0.7844, 0.6502, 0.7844, 0.7373, 0.5578, 0.7373, 0.6669, 0.7221, 0.6669, 0.7221, 0.5578, 0.8085, 0.5578, 0.8085, 0.6669, 0.7933, 0.6669, 0.7933, 0.5578, 0.7373, 0.5578, 0.7524, 0.5578, 0.7524, 0.6669, 0.7373, 0.6669, 0.6147, 0.6764, 0.6299, 0.6764, 0.6299, 0.7855, 0.6147, 0.7855, 0.7933, 0.5578, 0.7933, 0.7554, 0.7828, 0.7554, 0.7828, 0.5578, 0.6607, 0.5578, 0.6607, 0.7554, 0.6502, 0.7554, 0.6502, 0.5578, 0.6194, 0.4422, 0.6299, 0.4422, 0.6299, 0.6397, 0.6194, 0.6397, 0.6607, 0.5578, 0.6712, 0.5578, 0.6712, 0.7554, 0.6607, 0.7554, 0.3279, 0.7363, 0.3077, 0.4422, 0.3077, 0.4804, 0.3935, 0.7363, 0.3077, 0.5186, 0.4592, 0.7363, 0.3935, 0.7363, 0.3077, 0.4804, 0.4592, 0.7363, 0.3077, 0.5186, 0.3077, 0.5568, 0.5248, 0.7363, 0.3077, 0.5951, 0.5904, 0.7363, 0.5248, 0.7363, 0.3077, 0.5568, 0.4592, 0.7363, 0.5248, 0.7363, 0.5349, 0.7363, 0.4592, 0.7363, 0.3935, 0.7363, 0.4592, 0.7363, 0.4592, 0.7363, 0.3834, 0.7363, 0.5248, 0.7363, 0.5349, 0.7363, 0.5349, 0.7363, 0.5248, 0.7363, 0.0, 0.0, 0.0, 0.0, 0.0, 0.0, 0.0, 0.0, 0.3935, 0.7363, 0.4592, 0.7363, 0.4592, 0.7363, 0.3935, 0.7363, 0.0, 0.0, 0.0, 0.0, 0.0, 0.0, 0.0, 0.0, 0.7221, 0.7447, 0.7524, 0.7447, 0.7524, 0.7606, 0.7221, 0.7606, 0.7221, 0.6977, 0.7524, 0.6977, 0.7524, 0.7136, 0.7221, 0.7136, 0.7524, 0.7291, 0.7524, 0.7447, 0.7221, 0.7447, 0.7221, 0.7291, 0.7828, 0.5724, 0.7828, 0.6276, 0.7524, 0.6276, 0.7524, 0.5724, 0.441, 0.01452, 0.4569, 0.0, 0.4724, 0.0, 0.4724, 0.01452, 0.1889, 0.01452, 0.1889, 0.06971, 0.1575, 0.06971, 0.1575, 0.01452, 0.7524, 0.7291, 0.7221, 0.7291, 0.7221, 0.7136, 0.7524, 0.7136, 0.7524, 0.6759, 0.7828, 0.6759, 0.7828, 0.731, 0.7524, 0.731, 0.5039, 0.01452, 0.4724, 0.01452, 0.4724, 0.0, 0.488, 0.0, 0.126, 0.01452, 0.1419, 0.0, 0.1575, 0.0, 0.1575, 0.01452, 0.1889, 0.1035, 0.2157, 0.1119, 0.1889, 0.1714, 0.1889, 0.1035, 0.1889, 0.1714, 0.1575, 0.1714, 0.1575, 0.1035, 0.126, 0.1035, 0.126, 0.1714, 0.1068, 0.1035, 0.126, 0.1035, 0.1575, 0.1035, 0.1575, 0.1714, 0.126, 0.1714, 0.1575, 0.1035, 0.1889, 0.1035, 0.1889, 0.1035, 0.1575, 0.1035, 0.1575, 0.1714, 0.126, 0.1714, 0.126, 0.1714, 0.1575, 0.1714, 0.4209, 0.1101, 0.2157, 0.1119, 0.1214, 0.05642, 0.2008, 0.05571, 0.2151, 0.1256, 0.1889, 0.1714, 0.1889, 0.1714, 0.2157, 0.1119, 0.4209, 0.1101, 0.441, 0.1035, 0.441, 0.1714, 0.441, 0.1714, 0.441, 0.1035, 0.4724, 0.1035, 0.4724, 0.1714, 0.5231, 0.1035, 0.5039, 0.1714, 0.5039, 0.1035, 0.5039, 0.1714, 0.4724, 0.1714, 0.4724, 0.1035, 0.5039, 0.1035, 0.4209, 0.1101, 0.4238, 0.1231, 0.2773, 0.4643, 0.2157, 0.1119, 0.126, 0.1714, 0.1102, 0.1229, 0.1068, 0.1035, 0.126, 0.1714, 0.5039, 0.1714, 0.4724, 0.1714, 0.4724, 0.1714, 0.5039, 0.1714, 0.441, 0.1035, 0.4724, 0.1035, 0.4724, 0.1035, 0.441, 0.1035, 0.6299, 0.2789, 0.6749, 0.2789, 0.7626, 0.3958, 0.7432, 0.432, 0.0, 0.7211, 0.1166, 0.5636, 0.1327, 0.6042, 0.04499, 0.7211, 0.8667, 0.431, 0.2597, 0.5348, 0.1166, 0.5636, 0.8667, 0.4364, 0.8667, 0.3958, 0.8971, 0.3958, 0.6898, 0.4452, 0.8667, 0.4137, 0.6465, 0.3236, 0.8667, 0.148, 0.8667, 0.1472, 0.8364, 0.1472, 0.8971, 0.1784, 0.8667, 0.1784, 0.8667, 0.1671, 0.8971, 0.1714, 0.8667, 0.2789, 0.8364, 0.2789, 0.8364, 0.1472, 0.8667, 0.1472, 0.7274, 0.1472, 0.7391, 0.148, 0.7496, 0.1628, 0.7503, 0.1784, 0.8667, 0.148, 0.6465, 0.3236, 0.2176, 0.7408, 0.8667, 0.1671, 0.8667, 0.1784, 0.8971, 0.1784, 0.8971, 0.2789, 0.8667, 0.2789, 0.09746, 0.8528, 0.1204, 0.8216, 0.2176, 0.7408, 0.1092, 0.852, 0.8667, 0.2789, 0.8667, 0.4364, 0.8364, 0.432, 0.8364, 0.2789, 0.1166, 0.5636, 0.2597, 0.5348, 0.1337, 0.5863, 0.1327, 0.6042, 0.8667, 0.4137, 0.6898, 0.4452, 0.2597, 0.5348, 0.8667, 0.431, 0.8667, 0.3958, 0.8667, 0.2789, 0.8971, 0.2789, 0.8971, 0.3958, 0.7432, 0.432, 0.7626, 0.3958, 0.7636, 0.4137, 0.7548, 0.431, 0.6299, 0.2789, 0.7274, 0.1472, 0.7503, 0.1784, 0.6749, 0.2789, 0.6299, 0.7341, 0.6502, 0.7341, 0.6502, 0.7341, 0.6299, 0.7341, 0.5342, 0.7179, 0.5545, 0.7179, 0.5545, 0.7179, 0.5342, 0.7179, 0.5545, 0.7682, 0.5342, 0.7682, 0.5342, 0.7179, 0.5545, 0.7179, 0.2267, 0.6178, 0.2064, 0.6178, 0.2064, 0.5674, 0.2267, 0.5674, 0.2469, 0.6178, 0.2267, 0.6178, 0.2267, 0.6178, 0.2469, 0.6178, 0.2267, 0.6178, 0.2064, 0.6178, 0.2064, 0.6178, 0.2267, 0.6178, 0.2267, 0.6178, 0.2469, 0.6178, 0.2469, 0.7063, 0.2267, 0.7063, 0.2267, 0.4422, 0.2267, 0.5674, 0.2064, 0.5674, 0.2064, 0.4422, 0.2267, 0.6178, 0.2267, 0.7063, 0.2064, 0.7063, 0.2064, 0.6178, 0.2267, 0.4422, 0.2469, 0.4422, 0.2469, 0.5674, 0.2267, 0.5674, 0.6299, 0.6088, 0.6502, 0.6088, 0.6502, 0.7341, 0.6299, 0.7341, 0.6299, 0.7844, 0.6502, 0.7844, 0.6502, 0.8729, 0.6299, 0.8729, 0.5545, 0.5926, 0.5545, 0.7179, 0.5342, 0.7179, 0.5342, 0.5926, 0.5545, 0.7682, 0.5545, 0.8567, 0.5342, 0.8567, 0.5342, 0.7682, 0.2267, 0.5674, 0.2469, 0.5674, 0.2469, 0.5674, 0.2267, 0.5674, 0.5545, 0.7682, 0.5342, 0.7682, 0.5342, 0.7682, 0.5545, 0.7682, 0.6834, 0.7743, 0.6834, 0.7885, 0.6712, 0.7814, 0.6712, 0.7814, 0.6834, 0.7885, 0.6712, 0.7956, 0.6834, 0.7743, 0.6957, 0.7814, 0.6834, 0.7885, 0.6957, 0.7814, 0.6957, 0.7956, 0.6834, 0.7885, 0.4347, 0.8035, 0.4238, 0.8035, 0.4238, 0.7894, 0.4347, 0.7894, 0.6036, 0.7872, 0.6145, 0.7872, 0.6145, 0.8013, 0.6036, 0.8013, 0.5911, 0.7892, 0.5802, 0.7892, 0.5802, 0.7769, 0.5911, 0.7769, 0.4722, 0.7129, 0.4831, 0.7129, 0.4831, 0.7251, 0.4722, 0.7251, 0.4722, 0.7251, 0.4831, 0.7251, 0.4831, 0.7374, 0.4722, 0.7374, 0.5911, 0.8014, 0.5802, 0.8014, 0.5802, 0.7892, 0.5911, 0.7892, 0.6834, 0.7885, 0.6834, 0.8026, 0.6712, 0.7956, 0.6957, 0.7956, 0.6834, 0.8026, 0.6834, 0.7885, 0.6834, 0.7743, 0.6834, 0.7885, 0.6712, 0.7814, 0.6712, 0.7814, 0.6834, 0.7885, 0.6712, 0.7956, 0.6834, 0.7743, 0.6957, 0.7814, 0.6834, 0.7885, 0.6957, 0.7814, 0.6957, 0.7956, 0.6834, 0.7885, 0.4347, 0.8035, 0.4238, 0.8035, 0.4238, 0.7894, 0.4347, 0.7894, 0.6036, 0.7872, 0.6145, 0.7872, 0.6145, 0.8013, 0.6036, 0.8013, 0.5911, 0.7892, 0.5802, 0.7892, 0.5802, 0.7769, 0.5911, 0.7769, 0.4722, 0.7129, 0.4831, 0.7129, 0.4831, 0.7251, 0.4722, 0.7251, 0.4722, 0.7251, 0.4831, 0.7251, 0.4831, 0.7374, 0.4722, 0.7374, 0.5911, 0.8014, 0.5802, 0.8014, 0.5802, 0.7892, 0.5911, 0.7892, 0.6834, 0.7885, 0.6834, 0.8026, 0.6712, 0.7956, 0.6957, 0.7956, 0.6834, 0.8026, 0.6834, 0.7885, 0.6834, 0.7743, 0.6834, 0.7885, 0.6712, 0.7814, 0.6712, 0.7814, 0.6834, 0.7885, 0.6712, 0.7956, 0.6834, 0.7743, 0.6957, 0.7814, 0.6834, 0.7885, 0.6957, 0.7814, 0.6957, 0.7956, 0.6834, 0.7885, 0.4347, 0.8035, 0.4238, 0.8035, 0.4238, 0.7894, 0.4347, 0.7894, 0.6036, 0.7872, 0.6145, 0.7872, 0.6145, 0.8013, 0.6036, 0.8013, 0.5911, 0.7892, 0.5802, 0.7892, 0.5802, 0.7769, 0.5911, 0.7769, 0.4722, 0.7129, 0.4831, 0.7129, 0.4831, 0.7251, 0.4722, 0.7251, 0.4722, 0.7251, 0.4831, 0.7251, 0.4831, 0.7374, 0.4722, 0.7374, 0.5911, 0.8014, 0.5802, 0.8014, 0.5802, 0.7892, 0.5911, 0.7892, 0.6834, 0.7885, 0.6834, 0.8026, 0.6712, 0.7956, 0.6957, 0.7956, 0.6834, 0.8026, 0.6834, 0.7885, 0.6834, 0.7743, 0.6834, 0.7885, 0.6712, 0.7814, 0.6712, 0.7814, 0.6834, 0.7885, 0.6712, 0.7956, 0.6834, 0.7743, 0.6957, 0.7814, 0.6834, 0.7885, 0.6957, 0.7814, 0.6957, 0.7956, 0.6834, 0.7885, 0.4347, 0.8035, 0.4238, 0.8035, 0.4238, 0.7894, 0.4347, 0.7894, 0.6036, 0.7872, 0.6145, 0.7872, 0.6145, 0.8013, 0.6036, 0.8013, 0.5911, 0.7892, 0.5802, 0.7892, 0.5802, 0.7769, 0.5911, 0.7769, 0.4722, 0.7129, 0.4831, 0.7129, 0.4831, 0.7251, 0.4722, 0.7251, 0.4722, 0.7251, 0.4831, 0.7251, 0.4831, 0.7374, 0.4722, 0.7374, 0.5911, 0.8014, 0.5802, 0.8014, 0.5802, 0.7892, 0.5911, 0.7892, 0.6834, 0.7885, 0.6834, 0.8026, 0.6712, 0.7956, 0.6957, 0.7956, 0.6834, 0.8026, 0.6834, 0.7885, 0.6834, 0.7743, 0.6834, 0.7885, 0.6712, 0.7814, 0.6712, 0.7814, 0.6834, 0.7885, 0.6712, 0.7956, 0.6834, 0.7743, 0.6957, 0.7814, 0.6834, 0.7885, 0.6957, 0.7814, 0.6957, 0.7956, 0.6834, 0.7885, 0.4347, 0.8035, 0.4238, 0.8035, 0.4238, 0.7894, 0.4347, 0.7894, 0.6036, 0.7872, 0.6145, 0.7872, 0.6145, 0.8013, 0.6036, 0.8013, 0.5911, 0.7892, 0.5802, 0.7892, 0.5802, 0.7769, 0.5911, 0.7769, 0.4722, 0.7129, 0.4831, 0.7129, 0.4831, 0.7251, 0.4722, 0.7251, 0.4722, 0.7251, 0.4831, 0.7251, 0.4831, 0.7374, 0.4722, 0.7374, 0.5911, 0.8014, 0.5802, 0.8014, 0.5802, 0.7892, 0.5911, 0.7892, 0.6834, 0.7885, 0.6834, 0.8026, 0.6712, 0.7956, 0.6957, 0.7956, 0.6834, 0.8026, 0.6834, 0.7885, 0.6834, 0.7743, 0.6834, 0.7885, 0.6712, 0.7814, 0.6712, 0.7814, 0.6834, 0.7885, 0.6712, 0.7956, 0.6834, 0.7743, 0.6957, 0.7814, 0.6834, 0.7885, 0.6957, 0.7814, 0.6957, 0.7956, 0.6834, 0.7885, 0.4209, 0.1101, 0.2008, 0.05571, 0.441, 0.1035, 0.441, 0.1035, 0.2157, 0.1119, 0.1889, 0.1035, 0.7524, 0.6613, 0.1214, 0.05642, 0.7524, 0.6613, 0.7828, 0.6613, 0.2008, 0.05571, 0.1214, 0.05642, 0.4209, 0.1101, 0.2157, 0.1119, 0.1214, 0.05642, 0.2008, 0.05571, 0.4209, 0.1101, 0.2008, 0.05571, 0.441, 0.1035, 0.441, 0.1035, 0.2157, 0.1119, 0.1889, 0.1035, 0.7524, 0.6613, 0.1214, 0.05642])
me_ghosttrebuchet.materials.append(mat_bwood)
me_ghosttrebuchet.update()
arm_armature = bpy.data.armatures.new('Armature')  # bones are not reproduced

# ---- objects
ob_trebuchet = bpy.data.objects.new('Trebuchet', me_trebuchet)
ob_muzzle = bpy.data.objects.new('Muzzle', None)
ob_pivot = bpy.data.objects.new('Pivot', None)
ob_ghosttrebuchet = bpy.data.objects.new('GhostTrebuchet', me_ghosttrebuchet)
ob_armature = bpy.data.objects.new('Armature', arm_armature)

# ---- transforms, parenting, visibility, modifiers, constraints
ob_trebuchet.parent = ob_armature
ob_trebuchet.location = (0.0, 0.0, 0.0)
_vg = ob_trebuchet.vertex_groups.new(name='Root')
_vg.add([0, 1, 2, 3, 4, 5, 6, 7, 8, 9, 10, 11, 12, 13, 14, 15, 16, 17, 18, 19, 20, 21, 22, 23, 24, 25, 26, 27, 28, 29, 30, 31, 32, 33, 34, 35, 36, 37, 38, 39, 40, 41, 42, 43, 153, 154, 155, 156, 157, 158, 159, 160, 161, 162, 163, 164, 201, 202, 203, 204, 205, 206, 207, 208, 209, 210, 211, 212, 213, 214, 215, 216, 217, 218, 219, 220, 221, 222, 223, 224, 225, 226, 227, 228, 229, 230, 231, 232, 233, 234, 235, 236, 237, 238, 259, 286, 287, 288, 289, 290, 291, 292, 293, 294, 295, 296, 297, 298, 299, 300, 301, 302, 303, 304, 305, 306, 307, 308, 309, 310, 311, 312, 313, 314, 315, 316, 317, 318, 319, 320, 321, 322, 323, 324, 325, 326, 327, 328, 329, 330, 331, 332], 1.0, 'REPLACE')
_vg = ob_trebuchet.vertex_groups.new(name='Pivvot')
_vg = ob_trebuchet.vertex_groups.new(name='beamLaunchSide')
_vg.add([44, 45, 46, 47, 48, 49, 50, 51, 52, 53, 54, 55, 56, 57, 58, 59, 60, 61, 62, 63, 64, 65, 66, 67, 68, 69, 70, 71, 72, 73, 74, 75, 76, 77, 78, 79, 80, 165, 166, 167, 168, 169, 170, 171, 172, 173, 174, 175, 176, 177, 178, 179, 180, 181, 182, 183, 184, 185, 186, 187, 188, 189, 190, 191, 239, 240, 241, 242, 243, 244, 245, 246, 247, 248, 249, 250, 251, 252, 253, 254, 255, 256, 257, 258], 1.0, 'REPLACE')
_vg = ob_trebuchet.vertex_groups.new(name='beamWeightSide')
_vg = ob_trebuchet.vertex_groups.new(name='weightLink')
_vg.add([44, 53, 117, 118, 119, 120, 121, 122, 123, 124, 125, 126, 127, 128, 129, 130, 131, 132, 133, 134, 135, 136, 137, 138, 139, 140, 141, 142, 143, 144, 145, 146, 147, 148, 149, 150, 151, 152, 260, 261, 262, 263, 264, 265, 266, 267, 268, 269, 270, 271, 272, 273, 274, 275, 276, 277, 278, 279, 280, 281, 282, 283, 284, 285], 1.0, 'REPLACE')
_vg = ob_trebuchet.vertex_groups.new(name='Weight')
_vg.add([81, 82, 83, 84, 85, 86, 87, 88, 89, 90, 91, 92, 93, 94, 95, 96, 97, 98, 99, 100, 101, 102, 103, 104, 105, 106, 107, 108, 109, 110, 111, 112, 113, 114, 115, 116, 192, 193, 194, 195, 196, 197, 198, 199, 200], 1.0, 'REPLACE')
_m = ob_trebuchet.modifiers.new('Mirror', 'MIRROR')
_m.use_clip = True
_m = ob_trebuchet.modifiers.new('Auto Smooth', 'NODES')
_m.node_group = ng_auto_smooth
_gi = [s.identifier for s in ng_auto_smooth.interface.items_tree if s.item_type == 'SOCKET' and s.in_out == 'INPUT']
_m[_gi[1]] = 0.7479  # Angle
_m = ob_trebuchet.modifiers.new('Armature', 'ARMATURE')
_m.object = ob_armature
ob_muzzle.parent = ob_pivot
ob_muzzle.matrix_parent_inverse = Matrix(((1.0, -0.0, 0.0, -0.0), (-0.0, 1.0, -0.0, 0.0), (0.0, -0.0, 1.0, -0.639), (-0.0, 0.0, -0.0, 1.0)))
ob_muzzle.location = (0.0, 0.0, 0.639)
ob_pivot.parent = ob_trebuchet
ob_pivot.location = (0.0, 0.0, 1.227)
ob_pivot.scale = (1.921, 1.921, 1.921)
ob_ghosttrebuchet.location = (0.0, -1.987, 0.0)
ob_ghosttrebuchet.hide_render = True
_m = ob_ghosttrebuchet.modifiers.new('Mirror', 'MIRROR')
_m = ob_ghosttrebuchet.modifiers.new('Auto Smooth', 'NODES')
_m.node_group = ng_auto_smooth
_gi = [s.identifier for s in ng_auto_smooth.interface.items_tree if s.item_type == 'SOCKET' and s.in_out == 'INPUT']
_m[_gi[1]] = 0.7479  # Angle
ob_armature.location = (0.0, 0.0, 0.0)
ob_armature.show_in_front = True

# ---- collection membership
col_trebuchet.objects.link(ob_trebuchet)
col_trebuchet.objects.link(ob_muzzle)
col_trebuchet.objects.link(ob_pivot)
col_trebuchet.objects.link(ob_ghosttrebuchet)
col_trebuchet.objects.link(ob_armature)

# ---- scene / render settings (as saved in the file)
scene.frame_start = 1; scene.frame_end = 24; scene.frame_set(1)
scene.render.engine = 'BLENDER_EEVEE_NEXT'
scene.render.bake_bias = 0.0
scene.render.bake_samples = 0
scene.cycles.sampling_pattern = 'TABULATED_SOBOL'
scene.cycles.use_light_tree = False
scene.view_settings.view_transform = 'Filmic'
bpy.context.view_layer.update()

# ---- added for rendering (the .blend has no active camera and no usable light): camera, sun
cam_auto = bpy.data.cameras.new('AutoCamera')
cam_auto.lens = 50.0
cam_auto.sensor_width = 36.0
cam_auto.clip_end = 1000.0
ob_auto_camera = bpy.data.objects.new('AutoCamera', cam_auto)
scene.collection.objects.link(ob_auto_camera)
ob_auto_camera.location = (1.50656, -1.56973, 1.7589)
ob_auto_camera.rotation_euler = (1.09748, -7.21219e-08, 0.694738)
scene.camera = ob_auto_camera
light_auto_sun = bpy.data.lights.new('AutoSun', 'SUN')
light_auto_sun.energy = 3.0
light_auto_sun.angle = 0.0523599
ob_auto_sun = bpy.data.objects.new('AutoSun', light_auto_sun)
scene.collection.objects.link(ob_auto_sun)
ob_auto_sun.rotation_euler = (0.872665, 0.174533, 0.523599)
bpy.context.view_layer.update()
